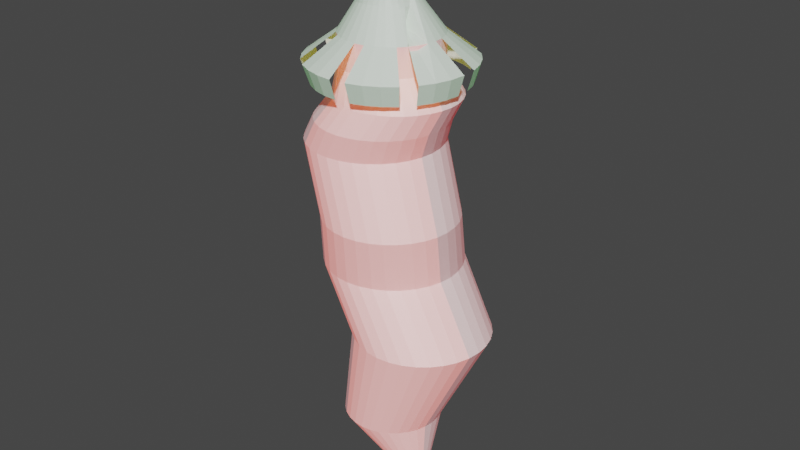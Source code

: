# Source: dragonpepper.blend  (saved by Blender 3.4.6; exported with 4.5.12 LTS)
import bpy
from mathutils import Matrix  # noqa: F401  (used for matrix-valued properties, if any)

bpy.ops.wm.read_factory_settings(use_empty=True)
scene = bpy.context.scene
scene.name = 'Scene'

# ---- collections
col_collection = bpy.data.collections.new('Collection'); scene.collection.children.link(col_collection)

# ---- materials (node trees are filled in below, after node groups)
mat_material_001 = bpy.data.materials.new('Material.001')
mat_material_001.use_transparent_shadow = False
mat_material_002 = bpy.data.materials.new('Material.002')
mat_material_002.use_transparent_shadow = False
mat_material_004 = bpy.data.materials.new('Material.004')
mat_material_004.use_transparent_shadow = False
mat_material_005 = bpy.data.materials.new('Material.005')
mat_material_005.use_transparent_shadow = False
mat_material_003 = bpy.data.materials.new('Material.003')
mat_material_003.use_transparent_shadow = False

# ---- material node trees
mat_material_001.use_nodes = True; mat_material_001.node_tree.nodes.clear()
_N = mat_material_001.node_tree.nodes; _L = mat_material_001.node_tree.links
n0 = _N.new('ShaderNodeBsdfPrincipled'); n0.name = 'Principled BSDF'; n0.location = (10, 300)
n0.distribution = 'GGX'
n0.subsurface_method = 'RANDOM_WALK_SKIN'
n0.inputs[3].default_value = 1.45
n0.inputs[27].default_value = (0.2079, 0.0, 0.001286, 1.0)
n0.inputs[28].default_value = 1.0
n1 = _N.new('ShaderNodeOutputMaterial'); n1.name = 'Material Output'; n1.location = (300, 300)
_L.new(n0.outputs[0], n1.inputs[0])
n1.is_active_output = True
mat_material_002.use_nodes = True; mat_material_002.node_tree.nodes.clear()
_N = mat_material_002.node_tree.nodes; _L = mat_material_002.node_tree.links
n0 = _N.new('ShaderNodeBsdfPrincipled'); n0.name = 'Principled BSDF'; n0.location = (10, 300)
n0.distribution = 'GGX'
n0.subsurface_method = 'RANDOM_WALK_SKIN'
n0.inputs[3].default_value = 1.45
n0.inputs[27].default_value = (0.1788, 0.003326, 0.003824, 1.0)
n0.inputs[28].default_value = 1.0
n1 = _N.new('ShaderNodeOutputMaterial'); n1.name = 'Material Output'; n1.location = (300, 300)
_L.new(n0.outputs[0], n1.inputs[0])
n1.is_active_output = True
mat_material_004.use_nodes = True; mat_material_004.node_tree.nodes.clear()
_N = mat_material_004.node_tree.nodes; _L = mat_material_004.node_tree.links
n0 = _N.new('ShaderNodeBsdfPrincipled'); n0.name = 'Principled BSDF'; n0.location = (10, 300)
n0.distribution = 'GGX'
n0.subsurface_method = 'RANDOM_WALK_SKIN'
n0.inputs[3].default_value = 1.45
n0.inputs[27].default_value = (0.2703, 0.01569, 0.0, 1.0)
n0.inputs[28].default_value = 1.0
n1 = _N.new('ShaderNodeOutputMaterial'); n1.name = 'Material Output'; n1.location = (300, 300)
_L.new(n0.outputs[0], n1.inputs[0])
n1.is_active_output = True
mat_material_005.use_nodes = True; mat_material_005.node_tree.nodes.clear()
_N = mat_material_005.node_tree.nodes; _L = mat_material_005.node_tree.links
n0 = _N.new('ShaderNodeBsdfPrincipled'); n0.name = 'Principled BSDF'; n0.location = (10, 300)
n0.distribution = 'GGX'
n0.subsurface_method = 'RANDOM_WALK_SKIN'
n0.inputs[3].default_value = 1.45
n0.inputs[27].default_value = (0.5814, 0.03286, 0.01144, 1.0)
n0.inputs[28].default_value = 1.0
n1 = _N.new('ShaderNodeOutputMaterial'); n1.name = 'Material Output'; n1.location = (300, 300)
_L.new(n0.outputs[0], n1.inputs[0])
n1.is_active_output = True
mat_material_003.use_nodes = True; mat_material_003.node_tree.nodes.clear()
_N = mat_material_003.node_tree.nodes; _L = mat_material_003.node_tree.links
n0 = _N.new('ShaderNodeBsdfPrincipled'); n0.name = 'Principled BSDF'; n0.location = (10, 300)
n0.distribution = 'GGX'
n0.subsurface_method = 'RANDOM_WALK_SKIN'
n0.inputs[3].default_value = 1.45
n0.inputs[27].default_value = (0.0, 0.09082, 0.001099, 1.0)
n0.inputs[28].default_value = 1.0
n1 = _N.new('ShaderNodeOutputMaterial'); n1.name = 'Material Output'; n1.location = (300, 300)
_L.new(n0.outputs[0], n1.inputs[0])
n1.is_active_output = True

# ---- world
world_world = bpy.data.worlds.new('World'); scene.world = world_world
world_world.use_nodes = True; world_world.node_tree.nodes.clear()
_N = world_world.node_tree.nodes; _L = world_world.node_tree.links
n0 = _N.new('ShaderNodeOutputWorld'); n0.name = 'World Output'; n0.location = (300, 300)
n1 = _N.new('ShaderNodeBackground'); n1.name = 'Background'; n1.location = (10, 300)
n1.inputs[0].default_value = (0.05088, 0.05088, 0.05088, 1.0)
_L.new(n1.outputs[0], n0.inputs[0])
n0.is_active_output = True
world_world.color = (0.05088, 0.05088, 0.05088)
world_world.use_sun_shadow = False
world_world.sun_shadow_jitter_overblur = 0.0

# ---- meshes
me_cylinder = bpy.data.meshes.new('Cylinder')
me_cylinder.from_pydata([(1.572e-09, 0.2594, -0.8658), (0.004469, 0.2404, 1.196), (0.05062, 0.2545, -0.8658), (0.05355, 0.2356, 1.196), (0.09929, 0.2397, -0.8658), (0.1007, 0.2213, 1.196), (0.1441, 0.2157, -0.8658), (0.1442, 0.198, 1.196), (0.1835, 0.1835, -0.8658), (0.1824, 0.1667, 1.196), (0.2157, 0.1441, -0.8658), (0.2137, 0.1286, 1.196), (0.2397, 0.09929, -0.8658), (0.2369, 0.08511, 1.196), (0.2545, 0.05062, -0.8658), (0.2512, 0.03791, 1.196), (0.2594, 3.983e-09, -0.8658), (0.2561, -0.01117, 1.196), (0.2545, -0.05062, -0.8658), (0.2512, -0.06025, 1.196), (0.2397, -0.09929, -0.8658), (0.2369, -0.1075, 1.196), (0.2157, -0.1441, -0.8658), (0.2137, -0.1509, 1.196), (0.1835, -0.1835, -0.8658), (0.1824, -0.1891, 1.196), (0.1441, -0.2157, -0.8658), (0.1442, -0.2204, 1.196), (0.09929, -0.2397, -0.8658), (0.1007, -0.2436, 1.196), (0.05062, -0.2545, -0.8658), (0.05355, -0.2579, 1.196), (1.572e-09, -0.2594, -0.8658), (0.004469, -0.2628, 1.196), (-0.05062, -0.2545, -0.8658), (-0.04461, -0.2579, 1.196), (-0.09929, -0.2397, -0.8658), (-0.09181, -0.2436, 1.196), (-0.1441, -0.2157, -0.8658), (-0.1353, -0.2204, 1.196), (-0.1835, -0.1835, -0.8658), (-0.1734, -0.1891, 1.196), (-0.2157, -0.1441, -0.8658), (-0.2047, -0.1509, 1.196), (-0.2397, -0.09929, -0.8658), (-0.228, -0.1075, 1.196), (-0.2545, -0.05062, -0.8658), (-0.2423, -0.06025, 1.196), (-0.2594, 3.983e-09, -0.8658), (-0.2471, -0.01117, 1.196), (-0.2545, 0.05062, -0.8658), (-0.2423, 0.03791, 1.196), (-0.2397, 0.09929, -0.8658), (-0.228, 0.08511, 1.196), (-0.2157, 0.1441, -0.8658), (-0.2047, 0.1286, 1.196), (-0.1835, 0.1835, -0.8658), (-0.1734, 0.1667, 1.196), (-0.1441, 0.2157, -0.8658), (-0.1353, 0.198, 1.196), (-0.09929, 0.2397, -0.8658), (-0.09181, 0.2213, 1.196), (-0.05062, 0.2545, -0.8658), (-0.04461, 0.2356, 1.196), (0.209, -0.01891, -1.319), (-0.1094, 0.3446, 0.653), (-0.04215, 0.338, 0.653), (0.0225, 0.3184, 0.653), (0.08207, 0.2865, 0.653), (0.1343, 0.2437, 0.653), (0.1772, 0.1915, 0.653), (0.209, 0.1319, 0.653), (0.2286, 0.06723, 0.653), (0.2352, 2.92e-09, 0.653), (0.2286, -0.06723, 0.653), (0.209, -0.1319, 0.653), (0.1772, -0.1915, 0.653), (0.1343, -0.2437, 0.653), (0.08207, -0.2865, 0.653), (0.0225, -0.3184, 0.653), (-0.04215, -0.338, 0.653), (-0.1094, -0.3446, 0.653), (-0.1766, -0.338, 0.653), (-0.2412, -0.3184, 0.653), (-0.3008, -0.2865, 0.653), (-0.353, -0.2437, 0.653), (-0.3959, -0.1915, 0.653), (-0.4277, -0.1319, 0.653), (-0.4474, -0.06723, 0.653), (-0.454, 2.92e-09, 0.653), (-0.4474, 0.06723, 0.653), (-0.4277, 0.1319, 0.653), (-0.3959, 0.1915, 0.653), (-0.353, 0.2437, 0.653), (-0.3008, 0.2865, 0.653), (-0.2412, 0.3184, 0.653), (-0.1766, 0.338, 0.653), (0.04741, 0.2923, 0.9135), (0.1079, 0.2863, 0.9135), (0.166, 0.2687, 0.9135), (0.2195, 0.2401, 0.9135), (0.2665, 0.2015, 0.9135), (0.305, 0.1546, 0.9135), (0.3337, 0.101, 0.9135), (0.3513, 0.0429, 0.9135), (0.3573, -0.01755, 0.9135), (0.3513, -0.078, 0.9135), (0.3337, -0.1361, 0.9135), (0.305, -0.1897, 0.9135), (0.2665, -0.2366, 0.9135), (0.2195, -0.2752, 0.9135), (0.166, -0.3038, 0.9135), (0.1079, -0.3214, 0.9135), (0.04741, -0.3274, 0.9135), (-0.01304, -0.3214, 0.9135), (-0.07116, -0.3038, 0.9135), (-0.1247, -0.2752, 0.9135), (-0.1717, -0.2366, 0.9135), (-0.2102, -0.1897, 0.9135), (-0.2389, -0.1361, 0.9135), (-0.2565, -0.078, 0.9135), (-0.2624, -0.01755, 0.9135), (-0.2565, 0.0429, 0.9135), (-0.2389, 0.101, 0.9135), (-0.2102, 0.1546, 0.9135), (-0.1717, 0.2015, 0.9135), (-0.1247, 0.2401, 0.9135), (-0.07116, 0.2687, 0.9135), (-0.01304, 0.2863, 0.9135), (0.03985, 0.3919, 0.009353), (0.1066, 0.3717, 0.009353), (0.1681, 0.3388, 0.009353), (0.2219, 0.2946, 0.009353), (0.2662, 0.2407, 0.009353), (0.299, 0.1792, 0.009353), (0.3193, 0.1125, 0.009353), (0.3261, 0.04307, 0.009353), (0.3193, -0.02631, 0.009353), (0.299, -0.09303, 0.009353), (0.2662, -0.1545, 0.009353), (0.2219, -0.2084, 0.009353), (0.1681, -0.2526, 0.009353), (0.1066, -0.2855, 0.009353), (0.03985, -0.3057, 0.009353), (-0.02954, -0.3126, 0.009353), (-0.09892, -0.3057, 0.009353), (-0.1656, -0.2855, 0.009353), (-0.2271, -0.2526, 0.009353), (-0.281, -0.2084, 0.009353), (-0.3253, -0.1545, 0.009353), (-0.3581, -0.09303, 0.009353), (-0.3784, -0.02631, 0.009353), (-0.3852, 0.04307, 0.009353), (-0.3784, 0.1125, 0.009353), (-0.3581, 0.1792, 0.009353), (-0.3253, 0.2407, 0.009353), (-0.281, 0.2946, 0.009353), (-0.2271, 0.3388, 0.009353), (-0.1656, 0.3717, 0.009353), (-0.09892, 0.3919, 0.009353), (-0.02954, 0.3987, 0.009353), (0.0348, 0.2856, 0.7896), (0.09639, 0.2669, 0.7896), (0.1532, 0.2366, 0.7896), (0.2029, 0.1958, 0.7896), (0.2437, 0.146, 0.7896), (0.2741, 0.08925, 0.7896), (0.2928, 0.02766, 0.7896), (0.2991, -0.03639, 0.7896), (0.2928, -0.1004, 0.7896), (0.2741, -0.162, 0.7896), (0.2437, -0.2188, 0.7896), (0.2029, -0.2686, 0.7896), (0.1532, -0.3094, 0.7896), (0.09639, -0.3397, 0.7896), (0.0348, -0.3584, 0.7896), (-0.02925, -0.3647, 0.7896), (-0.09331, -0.3584, 0.7896), (-0.1549, -0.3397, 0.7896), (-0.2117, -0.3094, 0.7896), (-0.2614, -0.2686, 0.7896), (-0.3022, -0.2188, 0.7896), (-0.3326, -0.162, 0.7896), (-0.3513, -0.1004, 0.7896), (-0.3576, -0.03639, 0.7896), (-0.3513, 0.02766, 0.7896), (-0.3326, 0.08925, 0.7896), (-0.3022, 0.146, 0.7896), (-0.2614, 0.1958, 0.7896), (-0.2117, 0.2366, 0.7896), (-0.1549, 0.2669, 0.7896), (-0.09331, 0.2856, 0.7896), (-0.02925, 0.2919, 0.7896), (0.004469, 0.2404, 1.052), (0.05355, 0.2356, 1.052), (0.1007, 0.2213, 1.052), (0.1442, 0.198, 1.052), (0.1824, 0.1667, 1.052), (0.2137, 0.1286, 1.052), (0.2369, 0.08511, 1.052), (0.2512, 0.03791, 1.052), (0.2561, -0.01117, 1.052), (0.2512, -0.06025, 1.052), (0.2369, -0.1075, 1.052), (0.2137, -0.1509, 1.052), (0.1824, -0.1891, 1.052), (0.1442, -0.2204, 1.052), (0.1007, -0.2436, 1.052), (0.05355, -0.2579, 1.052), (0.004469, -0.2628, 1.052), (-0.04461, -0.2579, 1.052), (-0.09181, -0.2436, 1.052), (-0.1353, -0.2204, 1.052), (-0.1734, -0.1891, 1.052), (-0.2047, -0.1509, 1.052), (-0.228, -0.1075, 1.052), (-0.2423, -0.06025, 1.052), (-0.2471, -0.01117, 1.052), (-0.2423, 0.03791, 1.052), (-0.228, 0.08511, 1.052), (-0.2047, 0.1286, 1.052), (-0.1734, 0.1667, 1.052), (-0.1353, 0.198, 1.052), (-0.09181, 0.2213, 1.052), (-0.04461, 0.2356, 1.052), (0.2578, 0.3454, -0.312), (0.3239, 0.3254, -0.312), (0.3848, 0.2928, -0.312), (0.4381, 0.249, -0.312), (0.4819, 0.1957, -0.312), (0.5145, 0.1348, -0.312), (0.5345, 0.0687, -0.312), (0.5413, -2.93e-09, -0.312), (0.5345, -0.0687, -0.312), (0.5145, -0.1348, -0.312), (0.4819, -0.1957, -0.312), (0.4381, -0.249, -0.312), (0.3848, -0.2928, -0.312), (0.3239, -0.3254, -0.312), (0.2578, -0.3454, -0.312), (0.1891, -0.3522, -0.312), (0.1204, -0.3454, -0.312), (0.05434, -0.3254, -0.312), (-0.006549, -0.2928, -0.312), (-0.05992, -0.249, -0.312), (-0.1037, -0.1957, -0.312), (-0.1363, -0.1348, -0.312), (-0.1563, -0.0687, -0.312), (-0.1631, -2.93e-09, -0.312), (-0.1563, 0.0687, -0.312), (-0.1363, 0.1348, -0.312), (-0.1037, 0.1957, -0.312), (-0.05992, 0.249, -0.312), (-0.006549, 0.2928, -0.312), (0.05434, 0.3254, -0.312), (0.1204, 0.3454, -0.312), (0.1891, 0.3522, -0.312), (0.02515, 0.2974, 0.3033), (0.09207, 0.2908, 0.3033), (0.1564, 0.2713, 0.3033), (0.2157, 0.2396, 0.3033), (0.2677, 0.197, 0.3033), (0.3104, 0.145, 0.3033), (0.3421, 0.08567, 0.3033), (0.3616, 0.02132, 0.3033), (0.3682, -0.04559, 0.3033), (0.3616, -0.1125, 0.3033), (0.3421, -0.1769, 0.3033), (0.3104, -0.2362, 0.3033), (0.2677, -0.2881, 0.3033), (0.2157, -0.3308, 0.3033), (0.1564, -0.3625, 0.3033), (0.09207, -0.382, 0.3033), (0.02515, -0.3886, 0.3033), (-0.04177, -0.382, 0.3033), (-0.1061, -0.3625, 0.3033), (-0.1654, -0.3308, 0.3033), (-0.2174, -0.2881, 0.3033), (-0.2601, -0.2362, 0.3033), (-0.2918, -0.1769, 0.3033), (-0.3113, -0.1125, 0.3033), (-0.3179, -0.04559, 0.3033), (-0.3113, 0.02132, 0.3033), (-0.2918, 0.08567, 0.3033), (-0.2601, 0.145, 0.3033), (-0.2174, 0.197, 0.3033), (-0.1654, 0.2396, 0.3033), (-0.1061, 0.2713, 0.3033), (-0.04177, 0.2908, 0.3033)], [], [(193, 1, 3, 194), (194, 3, 5, 195), (195, 5, 7, 196), (196, 7, 9, 197), (197, 9, 11, 198), (198, 11, 13, 199), (199, 13, 15, 200), (200, 15, 17, 201), (201, 17, 19, 202), (202, 19, 21, 203), (203, 21, 23, 204), (204, 23, 25, 205), (205, 25, 27, 206), (206, 27, 29, 207), (207, 29, 31, 208), (208, 31, 33, 209), (209, 33, 35, 210), (210, 35, 37, 211), (211, 37, 39, 212), (212, 39, 41, 213), (213, 41, 43, 214), (214, 43, 45, 215), (215, 45, 47, 216), (216, 47, 49, 217), (217, 49, 51, 218), (218, 51, 53, 219), (219, 53, 55, 220), (220, 55, 57, 221), (221, 57, 59, 222), (222, 59, 61, 223), (0, 2, 64), (223, 61, 63, 224), (224, 63, 1, 193), (2, 4, 64), (4, 6, 64), (6, 8, 64), (8, 10, 64), (10, 12, 64), (12, 14, 64), (14, 16, 64), (16, 18, 64), (18, 20, 64), (20, 22, 64), (22, 24, 64), (24, 26, 64), (26, 28, 64), (28, 30, 64), (30, 32, 64), (32, 34, 64), (34, 36, 64), (36, 38, 64), (38, 40, 64), (40, 42, 64), (42, 44, 64), (44, 46, 64), (46, 48, 64), (48, 50, 64), (50, 52, 64), (52, 54, 64), (54, 56, 64), (56, 58, 64), (58, 60, 64), (60, 62, 64), (62, 0, 64), (288, 96, 65, 257), (287, 95, 96, 288), (286, 94, 95, 287), (285, 93, 94, 286), (284, 92, 93, 285), (283, 91, 92, 284), (282, 90, 91, 283), (281, 89, 90, 282), (280, 88, 89, 281), (279, 87, 88, 280), (278, 86, 87, 279), (277, 85, 86, 278), (276, 84, 85, 277), (275, 83, 84, 276), (274, 82, 83, 275), (273, 81, 82, 274), (272, 80, 81, 273), (271, 79, 80, 272), (270, 78, 79, 271), (269, 77, 78, 270), (268, 76, 77, 269), (267, 75, 76, 268), (266, 74, 75, 267), (265, 73, 74, 266), (264, 72, 73, 265), (263, 71, 72, 264), (262, 70, 71, 263), (261, 69, 70, 262), (260, 68, 69, 261), (259, 67, 68, 260), (258, 66, 67, 259), (257, 65, 66, 258), (191, 128, 97, 192), (190, 127, 128, 191), (189, 126, 127, 190), (188, 125, 126, 189), (187, 124, 125, 188), (186, 123, 124, 187), (185, 122, 123, 186), (184, 121, 122, 185), (183, 120, 121, 184), (182, 119, 120, 183), (181, 118, 119, 182), (180, 117, 118, 181), (179, 116, 117, 180), (178, 115, 116, 179), (177, 114, 115, 178), (176, 113, 114, 177), (175, 112, 113, 176), (174, 111, 112, 175), (173, 110, 111, 174), (172, 109, 110, 173), (171, 108, 109, 172), (170, 107, 108, 171), (169, 106, 107, 170), (168, 105, 106, 169), (167, 104, 105, 168), (166, 103, 104, 167), (165, 102, 103, 166), (164, 101, 102, 165), (163, 100, 101, 164), (162, 99, 100, 163), (161, 98, 99, 162), (192, 97, 98, 161), (256, 160, 129, 225), (225, 129, 130, 226), (226, 130, 131, 227), (227, 131, 132, 228), (228, 132, 133, 229), (229, 133, 134, 230), (230, 134, 135, 231), (231, 135, 136, 232), (232, 136, 137, 233), (233, 137, 138, 234), (234, 138, 139, 235), (235, 139, 140, 236), (236, 140, 141, 237), (237, 141, 142, 238), (238, 142, 143, 239), (239, 143, 144, 240), (240, 144, 145, 241), (241, 145, 146, 242), (242, 146, 147, 243), (243, 147, 148, 244), (244, 148, 149, 245), (245, 149, 150, 246), (246, 150, 151, 247), (247, 151, 152, 248), (248, 152, 153, 249), (249, 153, 154, 250), (250, 154, 155, 251), (251, 155, 156, 252), (252, 156, 157, 253), (253, 157, 158, 254), (254, 158, 159, 255), (255, 159, 160, 256), (65, 192, 161, 66), (66, 161, 162, 67), (67, 162, 163, 68), (68, 163, 164, 69), (69, 164, 165, 70), (70, 165, 166, 71), (71, 166, 167, 72), (72, 167, 168, 73), (73, 168, 169, 74), (74, 169, 170, 75), (75, 170, 171, 76), (76, 171, 172, 77), (77, 172, 173, 78), (78, 173, 174, 79), (79, 174, 175, 80), (80, 175, 176, 81), (81, 176, 177, 82), (82, 177, 178, 83), (83, 178, 179, 84), (84, 179, 180, 85), (85, 180, 181, 86), (86, 181, 182, 87), (87, 182, 183, 88), (88, 183, 184, 89), (89, 184, 185, 90), (90, 185, 186, 91), (91, 186, 187, 92), (92, 187, 188, 93), (93, 188, 189, 94), (94, 189, 190, 95), (95, 190, 191, 96), (96, 191, 192, 65), (128, 224, 193, 97), (127, 223, 224, 128), (126, 222, 223, 127), (125, 221, 222, 126), (124, 220, 221, 125), (123, 219, 220, 124), (122, 218, 219, 123), (121, 217, 218, 122), (120, 216, 217, 121), (119, 215, 216, 120), (118, 214, 215, 119), (117, 213, 214, 118), (116, 212, 213, 117), (115, 211, 212, 116), (114, 210, 211, 115), (113, 209, 210, 114), (112, 208, 209, 113), (111, 207, 208, 112), (110, 206, 207, 111), (109, 205, 206, 110), (108, 204, 205, 109), (107, 203, 204, 108), (106, 202, 203, 107), (105, 201, 202, 106), (104, 200, 201, 105), (103, 199, 200, 104), (102, 198, 199, 103), (101, 197, 198, 102), (100, 196, 197, 101), (99, 195, 196, 100), (98, 194, 195, 99), (97, 193, 194, 98), (62, 255, 256, 0), (60, 254, 255, 62), (58, 253, 254, 60), (56, 252, 253, 58), (54, 251, 252, 56), (52, 250, 251, 54), (50, 249, 250, 52), (48, 248, 249, 50), (46, 247, 248, 48), (44, 246, 247, 46), (42, 245, 246, 44), (40, 244, 245, 42), (38, 243, 244, 40), (36, 242, 243, 38), (34, 241, 242, 36), (32, 240, 241, 34), (30, 239, 240, 32), (28, 238, 239, 30), (26, 237, 238, 28), (24, 236, 237, 26), (22, 235, 236, 24), (20, 234, 235, 22), (18, 233, 234, 20), (16, 232, 233, 18), (14, 231, 232, 16), (12, 230, 231, 14), (10, 229, 230, 12), (8, 228, 229, 10), (6, 227, 228, 8), (4, 226, 227, 6), (2, 225, 226, 4), (0, 256, 225, 2), (160, 257, 258, 129), (129, 258, 259, 130), (130, 259, 260, 131), (131, 260, 261, 132), (132, 261, 262, 133), (133, 262, 263, 134), (134, 263, 264, 135), (135, 264, 265, 136), (136, 265, 266, 137), (137, 266, 267, 138), (138, 267, 268, 139), (139, 268, 269, 140), (140, 269, 270, 141), (141, 270, 271, 142), (142, 271, 272, 143), (143, 272, 273, 144), (144, 273, 274, 145), (145, 274, 275, 146), (146, 275, 276, 147), (147, 276, 277, 148), (148, 277, 278, 149), (149, 278, 279, 150), (150, 279, 280, 151), (151, 280, 281, 152), (152, 281, 282, 153), (153, 282, 283, 154), (154, 283, 284, 155), (155, 284, 285, 156), (156, 285, 286, 157), (157, 286, 287, 158), (158, 287, 288, 159), (159, 288, 257, 160)])
me_cylinder.polygons.foreach_set('material_index', [0, 0, 0, 0, 0, 0, 0, 0, 0, 3, 3, 3, 3, 3, 3, 3, 3, 3, 3, 1, 1, 1, 2, 2, 2, 2, 2, 2, 2, 2, 0, 2, 2, 0, 0, 0, 0, 0, 0, 0, 0, 3, 3, 3, 3, 3, 3, 3, 3, 3, 3, 1, 1, 1, 2, 2, 2, 2, 2, 2, 2, 2, 2, 2, 2, 2, 2, 2, 2, 2, 2, 2, 2, 2, 1, 1, 1, 3, 3, 3, 3, 3, 3, 3, 3, 3, 3, 0, 0, 0, 0, 0, 0, 0, 0, 0, 2, 2, 2, 2, 2, 2, 2, 2, 2, 2, 1, 1, 1, 3, 3, 3, 3, 3, 3, 3, 3, 3, 3, 0, 0, 0, 0, 0, 0, 0, 0, 0, 0, 0, 0, 0, 0, 0, 0, 0, 0, 3, 3, 3, 3, 3, 3, 3, 3, 3, 3, 1, 1, 1, 2, 2, 2, 2, 2, 2, 2, 2, 2, 2, 0, 0, 0, 0, 0, 0, 0, 0, 0, 3, 3, 3, 3, 3, 3, 3, 3, 3, 3, 1, 1, 1, 2, 2, 2, 2, 2, 2, 2, 2, 2, 2, 2, 2, 2, 2, 2, 2, 2, 2, 2, 2, 1, 1, 1, 3, 3, 3, 3, 3, 3, 3, 3, 3, 3, 0, 0, 0, 0, 0, 0, 0, 0, 0, 2, 2, 2, 2, 2, 2, 2, 2, 2, 2, 1, 1, 1, 3, 3, 3, 3, 3, 3, 3, 3, 3, 3, 0, 0, 0, 0, 0, 0, 0, 0, 0, 0, 0, 0, 0, 0, 0, 0, 0, 0, 3, 3, 3, 3, 3, 3, 3, 3, 3, 3, 1, 1, 1, 2, 2, 2, 2, 2, 2, 2, 2, 2, 2])
_uv = me_cylinder.uv_layers.new(name='UVMap')
_uv.uv.foreach_set('vector', [1.0, 0.9339, 1.0, 1.0, 0.9688, 1.0, 0.9688, 0.9339, 0.9688, 0.9339, 0.9688, 1.0, 0.9375, 1.0, 0.9375, 0.9339, 0.9375, 0.9339, 0.9375, 1.0, 0.9062, 1.0, 0.9062, 0.9339, 0.9062, 0.9339, 0.9062, 1.0, 0.875, 1.0, 0.875, 0.9339, 0.875, 0.9339, 0.875, 1.0, 0.8438, 1.0, 0.8438, 0.9339, 0.8438, 0.9339, 0.8438, 1.0, 0.8125, 1.0, 0.8125, 0.9339, 0.8125, 0.9339, 0.8125, 1.0, 0.7812, 1.0, 0.7812, 0.9339, 0.7812, 0.9339, 0.7812, 1.0, 0.75, 1.0, 0.75, 0.9339, 0.75, 0.9339, 0.75, 1.0, 0.7188, 1.0, 0.7188, 0.9339, 0.7188, 0.9339, 0.7188, 1.0, 0.6875, 1.0, 0.6875, 0.9339, 0.6875, 0.9339, 0.6875, 1.0, 0.6562, 1.0, 0.6562, 0.9339, 0.6562, 0.9339, 0.6562, 1.0, 0.625, 1.0, 0.625, 0.9339, 0.625, 0.9339, 0.625, 1.0, 0.5938, 1.0, 0.5938, 0.9339, 0.5938, 0.9339, 0.5938, 1.0, 0.5625, 1.0, 0.5625, 0.9339, 0.5625, 0.9339, 0.5625, 1.0, 0.5312, 1.0, 0.5312, 0.9339, 0.5312, 0.9339, 0.5312, 1.0, 0.5, 1.0, 0.5, 0.9339, 0.5, 0.9339, 0.5, 1.0, 0.4688, 1.0, 0.4688, 0.9339, 0.4688, 0.9339, 0.4688, 1.0, 0.4375, 1.0, 0.4375, 0.9339, 0.4375, 0.9339, 0.4375, 1.0, 0.4062, 1.0, 0.4062, 0.9339, 0.4062, 0.9339, 0.4062, 1.0, 0.375, 1.0, 0.375, 0.9339, 0.375, 0.9339, 0.375, 1.0, 0.3438, 1.0, 0.3438, 0.9339, 0.3438, 0.9339, 0.3438, 1.0, 0.3125, 1.0, 0.3125, 0.9339, 0.3125, 0.9339, 0.3125, 1.0, 0.2812, 1.0, 0.2812, 0.9339, 0.2812, 0.9339, 0.2812, 1.0, 0.25, 1.0, 0.25, 0.9339, 0.25, 0.9339, 0.25, 1.0, 0.2188, 1.0, 0.2188, 0.9339, 0.2188, 0.9339, 0.2188, 1.0, 0.1875, 1.0, 0.1875, 0.9339, 0.1875, 0.9339, 0.1875, 1.0, 0.1562, 1.0, 0.1562, 0.9339, 0.1562, 0.9339, 0.1562, 1.0, 0.125, 1.0, 0.125, 0.9339, 0.125, 0.9339, 0.125, 1.0, 0.09375, 1.0, 0.09375, 0.9339, 0.09375, 0.9339, 0.09375, 1.0, 0.0625, 1.0, 0.0625, 0.9339, 0.75, 0.49, 0.7968, 0.4854, 0.75, 0.25, 0.0625, 0.9339, 0.0625, 1.0, 0.03125, 1.0, 0.03125, 0.9339, 0.03125, 0.9339, 0.03125, 1.0, 0.0, 1.0, 0.0, 0.9339, 0.7968, 0.4854, 0.8418, 0.4717, 0.75, 0.25, 0.8418, 0.4717, 0.8833, 0.4496, 0.75, 0.25, 0.8833, 0.4496, 0.9197, 0.4197, 0.75, 0.25, 0.9197, 0.4197, 0.9496, 0.3833, 0.75, 0.25, 0.9496, 0.3833, 0.9717, 0.3418, 0.75, 0.25, 0.9717, 0.3418, 0.9854, 0.2968, 0.75, 0.25, 0.9854, 0.2968, 0.99, 0.25, 0.75, 0.25, 0.99, 0.25, 0.9854, 0.2032, 0.75, 0.25, 0.9854, 0.2032, 0.9717, 0.1582, 0.75, 0.25, 0.9717, 0.1582, 0.9496, 0.1167, 0.75, 0.25, 0.9496, 0.1167, 0.9197, 0.08029, 0.75, 0.25, 0.9197, 0.08029, 0.8833, 0.05045, 0.75, 0.25, 0.8833, 0.05045, 0.8418, 0.02827, 0.75, 0.25, 0.8418, 0.02827, 0.7968, 0.01461, 0.75, 0.25, 0.7968, 0.01461, 0.75, 0.01, 0.75, 0.25, 0.75, 0.01, 0.7032, 0.01461, 0.75, 0.25, 0.7032, 0.01461, 0.6582, 0.02827, 0.75, 0.25, 0.6582, 0.02827, 0.6167, 0.05045, 0.75, 0.25, 0.6167, 0.05045, 0.5803, 0.08029, 0.75, 0.25, 0.5803, 0.08029, 0.5504, 0.1167, 0.75, 0.25, 0.5504, 0.1167, 0.5283, 0.1582, 0.75, 0.25, 0.5283, 0.1582, 0.5146, 0.2032, 0.75, 0.25, 0.5146, 0.2032, 0.51, 0.25, 0.75, 0.25, 0.51, 0.25, 0.5146, 0.2968, 0.75, 0.25, 0.5146, 0.2968, 0.5283, 0.3418, 0.75, 0.25, 0.5283, 0.3418, 0.5504, 0.3833, 0.75, 0.25, 0.5504, 0.3833, 0.5803, 0.4197, 0.75, 0.25, 0.5803, 0.4197, 0.6167, 0.4496, 0.75, 0.25, 0.6167, 0.4496, 0.6582, 0.4717, 0.75, 0.25, 0.6582, 0.4717, 0.7032, 0.4854, 0.75, 0.25, 0.7032, 0.4854, 0.75, 0.49, 0.75, 0.25, 0.03125, 0.6766, 0.03125, 0.7355, 0.0, 0.7355, 0.0, 0.6766, 0.0625, 0.6766, 0.0625, 0.7355, 0.03125, 0.7355, 0.03125, 0.6766, 0.09375, 0.6766, 0.09375, 0.7355, 0.0625, 0.7355, 0.0625, 0.6766, 0.125, 0.6766, 0.125, 0.7355, 0.09375, 0.7355, 0.09375, 0.6766, 0.1562, 0.6766, 0.1562, 0.7355, 0.125, 0.7355, 0.125, 0.6766, 0.1875, 0.6766, 0.1875, 0.7355, 0.1562, 0.7355, 0.1562, 0.6766, 0.2188, 0.6766, 0.2188, 0.7355, 0.1875, 0.7355, 0.1875, 0.6766, 0.25, 0.6766, 0.25, 0.7355, 0.2188, 0.7355, 0.2188, 0.6766, 0.2812, 0.6766, 0.2812, 0.7355, 0.25, 0.7355, 0.25, 0.6766, 0.3125, 0.6766, 0.3125, 0.7355, 0.2812, 0.7355, 0.2812, 0.6766, 0.3438, 0.6766, 0.3438, 0.7355, 0.3125, 0.7355, 0.3125, 0.6766, 0.375, 0.6766, 0.375, 0.7355, 0.3438, 0.7355, 0.3438, 0.6766, 0.4062, 0.6766, 0.4063, 0.7355, 0.375, 0.7355, 0.375, 0.6766, 0.4375, 0.6766, 0.4375, 0.7355, 0.4063, 0.7355, 0.4062, 0.6766, 0.4688, 0.6766, 0.4688, 0.7355, 0.4375, 0.7355, 0.4375, 0.6766, 0.5, 0.6766, 0.5, 0.7355, 0.4688, 0.7355, 0.4688, 0.6766, 0.5312, 0.6766, 0.5312, 0.7355, 0.5, 0.7355, 0.5, 0.6766, 0.5625, 0.6766, 0.5625, 0.7355, 0.5312, 0.7355, 0.5312, 0.6766, 0.5938, 0.6766, 0.5938, 0.7355, 0.5625, 0.7355, 0.5625, 0.6766, 0.625, 0.6766, 0.625, 0.7355, 0.5938, 0.7355, 0.5938, 0.6766, 0.6562, 0.6766, 0.6562, 0.7355, 0.625, 0.7355, 0.625, 0.6766, 0.6875, 0.6766, 0.6875, 0.7355, 0.6562, 0.7355, 0.6562, 0.6766, 0.7188, 0.6766, 0.7188, 0.7355, 0.6875, 0.7355, 0.6875, 0.6766, 0.75, 0.6766, 0.75, 0.7355, 0.7188, 0.7355, 0.7188, 0.6766, 0.7812, 0.6766, 0.7812, 0.7355, 0.75, 0.7355, 0.75, 0.6766, 0.8125, 0.6766, 0.8125, 0.7355, 0.7812, 0.7355, 0.7812, 0.6766, 0.8438, 0.6766, 0.8438, 0.7355, 0.8125, 0.7355, 0.8125, 0.6766, 0.875, 0.6766, 0.875, 0.7355, 0.8438, 0.7355, 0.8438, 0.6766, 0.9062, 0.6766, 0.9063, 0.7355, 0.875, 0.7355, 0.875, 0.6766, 0.9375, 0.6766, 0.9375, 0.7355, 0.9063, 0.7355, 0.9062, 0.6766, 0.9688, 0.6766, 0.9688, 0.7355, 0.9375, 0.7355, 0.9375, 0.6766, 1.0, 0.6766, 1.0, 0.7355, 0.9688, 0.7355, 0.9688, 0.6766, 0.03125, 0.8016, 0.03125, 0.8678, 0.0, 0.8678, 0.0, 0.8016, 0.0625, 0.8016, 0.0625, 0.8678, 0.03125, 0.8678, 0.03125, 0.8016, 0.09375, 0.8016, 0.09375, 0.8678, 0.0625, 0.8678, 0.0625, 0.8016, 0.125, 0.8016, 0.125, 0.8678, 0.09375, 0.8678, 0.09375, 0.8016, 0.1562, 0.8016, 0.1562, 0.8678, 0.125, 0.8678, 0.125, 0.8016, 0.1875, 0.8016, 0.1875, 0.8678, 0.1562, 0.8678, 0.1562, 0.8016, 0.2188, 0.8016, 0.2188, 0.8678, 0.1875, 0.8678, 0.1875, 0.8016, 0.25, 0.8016, 0.25, 0.8678, 0.2188, 0.8678, 0.2188, 0.8016, 0.2812, 0.8016, 0.2812, 0.8678, 0.25, 0.8678, 0.25, 0.8016, 0.3125, 0.8016, 0.3125, 0.8678, 0.2812, 0.8678, 0.2812, 0.8016, 0.3438, 0.8016, 0.3438, 0.8678, 0.3125, 0.8678, 0.3125, 0.8016, 0.375, 0.8016, 0.375, 0.8678, 0.3438, 0.8678, 0.3438, 0.8016, 0.4062, 0.8016, 0.4062, 0.8678, 0.375, 0.8678, 0.375, 0.8016, 0.4375, 0.8016, 0.4375, 0.8678, 0.4062, 0.8678, 0.4062, 0.8016, 0.4688, 0.8016, 0.4688, 0.8678, 0.4375, 0.8678, 0.4375, 0.8016, 0.5, 0.8016, 0.5, 0.8678, 0.4688, 0.8678, 0.4688, 0.8016, 0.5312, 0.8016, 0.5312, 0.8678, 0.5, 0.8678, 0.5, 0.8016, 0.5625, 0.8016, 0.5625, 0.8678, 0.5312, 0.8678, 0.5312, 0.8016, 0.5938, 0.8016, 0.5938, 0.8678, 0.5625, 0.8678, 0.5625, 0.8016, 0.625, 0.8016, 0.625, 0.8678, 0.5938, 0.8678, 0.5938, 0.8016, 0.6562, 0.8016, 0.6562, 0.8678, 0.625, 0.8678, 0.625, 0.8016, 0.6875, 0.8016, 0.6875, 0.8678, 0.6562, 0.8678, 0.6562, 0.8016, 0.7188, 0.8016, 0.7188, 0.8678, 0.6875, 0.8678, 0.6875, 0.8016, 0.75, 0.8016, 0.75, 0.8678, 0.7188, 0.8678, 0.7188, 0.8016, 0.7812, 0.8016, 0.7812, 0.8678, 0.75, 0.8678, 0.75, 0.8016, 0.8125, 0.8016, 0.8125, 0.8678, 0.7812, 0.8678, 0.7812, 0.8016, 0.8438, 0.8016, 0.8438, 0.8678, 0.8125, 0.8678, 0.8125, 0.8016, 0.875, 0.8016, 0.875, 0.8678, 0.8438, 0.8678, 0.8438, 0.8016, 0.9062, 0.8016, 0.9062, 0.8678, 0.875, 0.8678, 0.875, 0.8016, 0.9375, 0.8016, 0.9375, 0.8678, 0.9062, 0.8678, 0.9062, 0.8016, 0.9688, 0.8016, 0.9688, 0.8678, 0.9375, 0.8678, 0.9375, 0.8016, 1.0, 0.8016, 1.0, 0.8678, 0.9688, 0.8678, 0.9688, 0.8016, 1.0, 0.5589, 1.0, 0.6178, 0.9688, 0.6178, 0.9688, 0.5589, 0.9688, 0.5589, 0.9688, 0.6178, 0.9375, 0.6178, 0.9375, 0.5589, 0.9375, 0.5589, 0.9375, 0.6178, 0.9062, 0.6178, 0.9062, 0.5589, 0.9062, 0.5589, 0.9062, 0.6178, 0.875, 0.6178, 0.875, 0.5589, 0.875, 0.5589, 0.875, 0.6178, 0.8438, 0.6178, 0.8438, 0.5589, 0.8438, 0.5589, 0.8438, 0.6178, 0.8125, 0.6178, 0.8125, 0.5589, 0.8125, 0.5589, 0.8125, 0.6178, 0.7812, 0.6178, 0.7812, 0.5589, 0.7812, 0.5589, 0.7812, 0.6178, 0.75, 0.6178, 0.75, 0.5589, 0.75, 0.5589, 0.75, 0.6178, 0.7188, 0.6178, 0.7188, 0.5589, 0.7188, 0.5589, 0.7188, 0.6178, 0.6875, 0.6178, 0.6875, 0.5589, 0.6875, 0.5589, 0.6875, 0.6178, 0.6562, 0.6178, 0.6562, 0.5589, 0.6562, 0.5589, 0.6562, 0.6178, 0.625, 0.6178, 0.625, 0.5589, 0.625, 0.5589, 0.625, 0.6178, 0.5938, 0.6178, 0.5938, 0.5589, 0.5938, 0.5589, 0.5938, 0.6178, 0.5625, 0.6178, 0.5625, 0.5589, 0.5625, 0.5589, 0.5625, 0.6178, 0.5312, 0.6178, 0.5312, 0.5589, 0.5312, 0.5589, 0.5312, 0.6178, 0.5, 0.6178, 0.5, 0.5589, 0.5, 0.5589, 0.5, 0.6178, 0.4688, 0.6178, 0.4688, 0.5589, 0.4688, 0.5589, 0.4688, 0.6178, 0.4375, 0.6178, 0.4375, 0.5589, 0.4375, 0.5589, 0.4375, 0.6178, 0.4062, 0.6178, 0.4062, 0.5589, 0.4062, 0.5589, 0.4062, 0.6178, 0.375, 0.6178, 0.375, 0.5589, 0.375, 0.5589, 0.375, 0.6178, 0.3438, 0.6178, 0.3438, 0.5589, 0.3438, 0.5589, 0.3438, 0.6178, 0.3125, 0.6178, 0.3125, 0.5589, 0.3125, 0.5589, 0.3125, 0.6178, 0.2812, 0.6178, 0.2812, 0.5589, 0.2812, 0.5589, 0.2812, 0.6178, 0.25, 0.6178, 0.25, 0.5589, 0.25, 0.5589, 0.25, 0.6178, 0.2188, 0.6178, 0.2188, 0.5589, 0.2188, 0.5589, 0.2188, 0.6178, 0.1875, 0.6178, 0.1875, 0.5589, 0.1875, 0.5589, 0.1875, 0.6178, 0.1562, 0.6178, 0.1562, 0.5589, 0.1562, 0.5589, 0.1562, 0.6178, 0.125, 0.6178, 0.125, 0.5589, 0.125, 0.5589, 0.125, 0.6178, 0.09375, 0.6178, 0.09375, 0.5589, 0.09375, 0.5589, 0.09375, 0.6178, 0.0625, 0.6178, 0.0625, 0.5589, 0.0625, 0.5589, 0.0625, 0.6178, 0.03125, 0.6178, 0.03125, 0.5589, 0.03125, 0.5589, 0.03125, 0.6178, 0.0, 0.6178, 0.0, 0.5589, 1.0, 0.7355, 1.0, 0.8016, 0.9688, 0.8016, 0.9688, 0.7355, 0.9688, 0.7355, 0.9688, 0.8016, 0.9375, 0.8016, 0.9375, 0.7355, 0.9375, 0.7355, 0.9375, 0.8016, 0.9062, 0.8016, 0.9063, 0.7355, 0.9063, 0.7355, 0.9062, 0.8016, 0.875, 0.8016, 0.875, 0.7355, 0.875, 0.7355, 0.875, 0.8016, 0.8438, 0.8016, 0.8438, 0.7355, 0.8438, 0.7355, 0.8438, 0.8016, 0.8125, 0.8016, 0.8125, 0.7355, 0.8125, 0.7355, 0.8125, 0.8016, 0.7812, 0.8016, 0.7812, 0.7355, 0.7812, 0.7355, 0.7812, 0.8016, 0.75, 0.8016, 0.75, 0.7355, 0.75, 0.7355, 0.75, 0.8016, 0.7188, 0.8016, 0.7188, 0.7355, 0.7188, 0.7355, 0.7188, 0.8016, 0.6875, 0.8016, 0.6875, 0.7355, 0.6875, 0.7355, 0.6875, 0.8016, 0.6562, 0.8016, 0.6562, 0.7355, 0.6562, 0.7355, 0.6562, 0.8016, 0.625, 0.8016, 0.625, 0.7355, 0.625, 0.7355, 0.625, 0.8016, 0.5938, 0.8016, 0.5938, 0.7355, 0.5938, 0.7355, 0.5938, 0.8016, 0.5625, 0.8016, 0.5625, 0.7355, 0.5625, 0.7355, 0.5625, 0.8016, 0.5312, 0.8016, 0.5312, 0.7355, 0.5312, 0.7355, 0.5312, 0.8016, 0.5, 0.8016, 0.5, 0.7355, 0.5, 0.7355, 0.5, 0.8016, 0.4688, 0.8016, 0.4688, 0.7355, 0.4688, 0.7355, 0.4688, 0.8016, 0.4375, 0.8016, 0.4375, 0.7355, 0.4375, 0.7355, 0.4375, 0.8016, 0.4062, 0.8016, 0.4063, 0.7355, 0.4063, 0.7355, 0.4062, 0.8016, 0.375, 0.8016, 0.375, 0.7355, 0.375, 0.7355, 0.375, 0.8016, 0.3438, 0.8016, 0.3438, 0.7355, 0.3438, 0.7355, 0.3438, 0.8016, 0.3125, 0.8016, 0.3125, 0.7355, 0.3125, 0.7355, 0.3125, 0.8016, 0.2812, 0.8016, 0.2812, 0.7355, 0.2812, 0.7355, 0.2812, 0.8016, 0.25, 0.8016, 0.25, 0.7355, 0.25, 0.7355, 0.25, 0.8016, 0.2188, 0.8016, 0.2188, 0.7355, 0.2188, 0.7355, 0.2188, 0.8016, 0.1875, 0.8016, 0.1875, 0.7355, 0.1875, 0.7355, 0.1875, 0.8016, 0.1562, 0.8016, 0.1562, 0.7355, 0.1562, 0.7355, 0.1562, 0.8016, 0.125, 0.8016, 0.125, 0.7355, 0.125, 0.7355, 0.125, 0.8016, 0.09375, 0.8016, 0.09375, 0.7355, 0.09375, 0.7355, 0.09375, 0.8016, 0.0625, 0.8016, 0.0625, 0.7355, 0.0625, 0.7355, 0.0625, 0.8016, 0.03125, 0.8016, 0.03125, 0.7355, 0.03125, 0.7355, 0.03125, 0.8016, 0.0, 0.8016, 0.0, 0.7355, 0.03125, 0.8678, 0.03125, 0.9339, 0.0, 0.9339, 0.0, 0.8678, 0.0625, 0.8678, 0.0625, 0.9339, 0.03125, 0.9339, 0.03125, 0.8678, 0.09375, 0.8678, 0.09375, 0.9339, 0.0625, 0.9339, 0.0625, 0.8678, 0.125, 0.8678, 0.125, 0.9339, 0.09375, 0.9339, 0.09375, 0.8678, 0.1562, 0.8678, 0.1562, 0.9339, 0.125, 0.9339, 0.125, 0.8678, 0.1875, 0.8678, 0.1875, 0.9339, 0.1562, 0.9339, 0.1562, 0.8678, 0.2188, 0.8678, 0.2188, 0.9339, 0.1875, 0.9339, 0.1875, 0.8678, 0.25, 0.8678, 0.25, 0.9339, 0.2188, 0.9339, 0.2188, 0.8678, 0.2812, 0.8678, 0.2812, 0.9339, 0.25, 0.9339, 0.25, 0.8678, 0.3125, 0.8678, 0.3125, 0.9339, 0.2812, 0.9339, 0.2812, 0.8678, 0.3438, 0.8678, 0.3438, 0.9339, 0.3125, 0.9339, 0.3125, 0.8678, 0.375, 0.8678, 0.375, 0.9339, 0.3438, 0.9339, 0.3438, 0.8678, 0.4062, 0.8678, 0.4062, 0.9339, 0.375, 0.9339, 0.375, 0.8678, 0.4375, 0.8678, 0.4375, 0.9339, 0.4062, 0.9339, 0.4062, 0.8678, 0.4688, 0.8678, 0.4688, 0.9339, 0.4375, 0.9339, 0.4375, 0.8678, 0.5, 0.8678, 0.5, 0.9339, 0.4688, 0.9339, 0.4688, 0.8678, 0.5312, 0.8678, 0.5312, 0.9339, 0.5, 0.9339, 0.5, 0.8678, 0.5625, 0.8678, 0.5625, 0.9339, 0.5312, 0.9339, 0.5312, 0.8678, 0.5938, 0.8678, 0.5938, 0.9339, 0.5625, 0.9339, 0.5625, 0.8678, 0.625, 0.8678, 0.625, 0.9339, 0.5938, 0.9339, 0.5938, 0.8678, 0.6562, 0.8678, 0.6562, 0.9339, 0.625, 0.9339, 0.625, 0.8678, 0.6875, 0.8678, 0.6875, 0.9339, 0.6562, 0.9339, 0.6562, 0.8678, 0.7188, 0.8678, 0.7188, 0.9339, 0.6875, 0.9339, 0.6875, 0.8678, 0.75, 0.8678, 0.75, 0.9339, 0.7188, 0.9339, 0.7188, 0.8678, 0.7812, 0.8678, 0.7812, 0.9339, 0.75, 0.9339, 0.75, 0.8678, 0.8125, 0.8678, 0.8125, 0.9339, 0.7812, 0.9339, 0.7812, 0.8678, 0.8438, 0.8678, 0.8438, 0.9339, 0.8125, 0.9339, 0.8125, 0.8678, 0.875, 0.8678, 0.875, 0.9339, 0.8438, 0.9339, 0.8438, 0.8678, 0.9062, 0.8678, 0.9062, 0.9339, 0.875, 0.9339, 0.875, 0.8678, 0.9375, 0.8678, 0.9375, 0.9339, 0.9062, 0.9339, 0.9062, 0.8678, 0.9688, 0.8678, 0.9688, 0.9339, 0.9375, 0.9339, 0.9375, 0.8678, 1.0, 0.8678, 1.0, 0.9339, 0.9688, 0.9339, 0.9688, 0.8678, 0.03125, 0.5, 0.03125, 0.5589, 0.0, 0.5589, 0.0, 0.5, 0.0625, 0.5, 0.0625, 0.5589, 0.03125, 0.5589, 0.03125, 0.5, 0.09375, 0.5, 0.09375, 0.5589, 0.0625, 0.5589, 0.0625, 0.5, 0.125, 0.5, 0.125, 0.5589, 0.09375, 0.5589, 0.09375, 0.5, 0.1562, 0.5, 0.1562, 0.5589, 0.125, 0.5589, 0.125, 0.5, 0.1875, 0.5, 0.1875, 0.5589, 0.1562, 0.5589, 0.1562, 0.5, 0.2188, 0.5, 0.2188, 0.5589, 0.1875, 0.5589, 0.1875, 0.5, 0.25, 0.5, 0.25, 0.5589, 0.2188, 0.5589, 0.2188, 0.5, 0.2812, 0.5, 0.2812, 0.5589, 0.25, 0.5589, 0.25, 0.5, 0.3125, 0.5, 0.3125, 0.5589, 0.2812, 0.5589, 0.2812, 0.5, 0.3438, 0.5, 0.3438, 0.5589, 0.3125, 0.5589, 0.3125, 0.5, 0.375, 0.5, 0.375, 0.5589, 0.3438, 0.5589, 0.3438, 0.5, 0.4062, 0.5, 0.4062, 0.5589, 0.375, 0.5589, 0.375, 0.5, 0.4375, 0.5, 0.4375, 0.5589, 0.4062, 0.5589, 0.4062, 0.5, 0.4688, 0.5, 0.4688, 0.5589, 0.4375, 0.5589, 0.4375, 0.5, 0.5, 0.5, 0.5, 0.5589, 0.4688, 0.5589, 0.4688, 0.5, 0.5312, 0.5, 0.5312, 0.5589, 0.5, 0.5589, 0.5, 0.5, 0.5625, 0.5, 0.5625, 0.5589, 0.5312, 0.5589, 0.5312, 0.5, 0.5938, 0.5, 0.5938, 0.5589, 0.5625, 0.5589, 0.5625, 0.5, 0.625, 0.5, 0.625, 0.5589, 0.5938, 0.5589, 0.5938, 0.5, 0.6562, 0.5, 0.6562, 0.5589, 0.625, 0.5589, 0.625, 0.5, 0.6875, 0.5, 0.6875, 0.5589, 0.6562, 0.5589, 0.6562, 0.5, 0.7188, 0.5, 0.7188, 0.5589, 0.6875, 0.5589, 0.6875, 0.5, 0.75, 0.5, 0.75, 0.5589, 0.7188, 0.5589, 0.7188, 0.5, 0.7812, 0.5, 0.7812, 0.5589, 0.75, 0.5589, 0.75, 0.5, 0.8125, 0.5, 0.8125, 0.5589, 0.7812, 0.5589, 0.7812, 0.5, 0.8438, 0.5, 0.8438, 0.5589, 0.8125, 0.5589, 0.8125, 0.5, 0.875, 0.5, 0.875, 0.5589, 0.8438, 0.5589, 0.8438, 0.5, 0.9062, 0.5, 0.9062, 0.5589, 0.875, 0.5589, 0.875, 0.5, 0.9375, 0.5, 0.9375, 0.5589, 0.9062, 0.5589, 0.9062, 0.5, 0.9688, 0.5, 0.9688, 0.5589, 0.9375, 0.5589, 0.9375, 0.5, 1.0, 0.5, 1.0, 0.5589, 0.9688, 0.5589, 0.9688, 0.5, 1.0, 0.6178, 1.0, 0.6766, 0.9688, 0.6766, 0.9688, 0.6178, 0.9688, 0.6178, 0.9688, 0.6766, 0.9375, 0.6766, 0.9375, 0.6178, 0.9375, 0.6178, 0.9375, 0.6766, 0.9062, 0.6766, 0.9062, 0.6178, 0.9062, 0.6178, 0.9062, 0.6766, 0.875, 0.6766, 0.875, 0.6178, 0.875, 0.6178, 0.875, 0.6766, 0.8438, 0.6766, 0.8438, 0.6178, 0.8438, 0.6178, 0.8438, 0.6766, 0.8125, 0.6766, 0.8125, 0.6178, 0.8125, 0.6178, 0.8125, 0.6766, 0.7812, 0.6766, 0.7812, 0.6178, 0.7812, 0.6178, 0.7812, 0.6766, 0.75, 0.6766, 0.75, 0.6178, 0.75, 0.6178, 0.75, 0.6766, 0.7188, 0.6766, 0.7188, 0.6178, 0.7188, 0.6178, 0.7188, 0.6766, 0.6875, 0.6766, 0.6875, 0.6178, 0.6875, 0.6178, 0.6875, 0.6766, 0.6562, 0.6766, 0.6562, 0.6178, 0.6562, 0.6178, 0.6562, 0.6766, 0.625, 0.6766, 0.625, 0.6178, 0.625, 0.6178, 0.625, 0.6766, 0.5938, 0.6766, 0.5938, 0.6178, 0.5938, 0.6178, 0.5938, 0.6766, 0.5625, 0.6766, 0.5625, 0.6178, 0.5625, 0.6178, 0.5625, 0.6766, 0.5312, 0.6766, 0.5312, 0.6178, 0.5312, 0.6178, 0.5312, 0.6766, 0.5, 0.6766, 0.5, 0.6178, 0.5, 0.6178, 0.5, 0.6766, 0.4688, 0.6766, 0.4688, 0.6178, 0.4688, 0.6178, 0.4688, 0.6766, 0.4375, 0.6766, 0.4375, 0.6178, 0.4375, 0.6178, 0.4375, 0.6766, 0.4062, 0.6766, 0.4062, 0.6178, 0.4062, 0.6178, 0.4062, 0.6766, 0.375, 0.6766, 0.375, 0.6178, 0.375, 0.6178, 0.375, 0.6766, 0.3438, 0.6766, 0.3438, 0.6178, 0.3438, 0.6178, 0.3438, 0.6766, 0.3125, 0.6766, 0.3125, 0.6178, 0.3125, 0.6178, 0.3125, 0.6766, 0.2812, 0.6766, 0.2812, 0.6178, 0.2812, 0.6178, 0.2812, 0.6766, 0.25, 0.6766, 0.25, 0.6178, 0.25, 0.6178, 0.25, 0.6766, 0.2188, 0.6766, 0.2188, 0.6178, 0.2188, 0.6178, 0.2188, 0.6766, 0.1875, 0.6766, 0.1875, 0.6178, 0.1875, 0.6178, 0.1875, 0.6766, 0.1562, 0.6766, 0.1562, 0.6178, 0.1562, 0.6178, 0.1562, 0.6766, 0.125, 0.6766, 0.125, 0.6178, 0.125, 0.6178, 0.125, 0.6766, 0.09375, 0.6766, 0.09375, 0.6178, 0.09375, 0.6178, 0.09375, 0.6766, 0.0625, 0.6766, 0.0625, 0.6178, 0.0625, 0.6178, 0.0625, 0.6766, 0.03125, 0.6766, 0.03125, 0.6178, 0.03125, 0.6178, 0.03125, 0.6766, 0.0, 0.6766, 0.0, 0.6178])
me_cylinder.materials.append(mat_material_001)
me_cylinder.materials.append(mat_material_002)
me_cylinder.materials.append(mat_material_004)
me_cylinder.materials.append(mat_material_005)
me_cylinder.update()
me_cylinder_001 = bpy.data.meshes.new('Cylinder.001')
me_cylinder_001.from_pydata([(0.004469, 0.2404, 1.196), (0.05355, 0.2356, 1.196), (0.1007, 0.2213, 1.196), (0.1442, 0.198, 1.196), (0.1824, 0.1667, 1.196), (0.2137, 0.1286, 1.196), (0.2369, 0.08511, 1.196), (0.2512, 0.03791, 1.196), (0.2561, -0.01117, 1.196), (0.2512, -0.06025, 1.196), (0.1328, -0.07951, 1.25), (0.2137, -0.1509, 1.196), (0.1824, -0.1891, 1.196), (0.1442, -0.2204, 1.196), (0.1007, -0.2436, 1.196), (0.05355, -0.2579, 1.196), (0.004469, -0.2628, 1.196), (-0.04461, -0.2579, 1.196), (-0.09181, -0.2436, 1.196), (-0.1353, -0.2204, 1.196), (-0.1734, -0.1891, 1.196), (-0.2047, -0.1509, 1.196), (-0.228, -0.1075, 1.196), (-0.2423, -0.06025, 1.196), (-0.2471, -0.01117, 1.196), (-0.2423, 0.03791, 1.196), (-0.228, 0.08511, 1.196), (-0.2047, 0.1286, 1.196), (-0.1734, 0.1667, 1.196), (-0.1353, 0.198, 1.196), (-0.09181, 0.2213, 1.196), (-0.04461, 0.2356, 1.196), (-0.03027, -0.005471, 1.551), (-0.007088, 0.4142, 1.07), (0.07393, 0.4063, 1.07), (0.1518, 0.3826, 1.07), (0.2236, 0.3443, 1.07), (0.2865, 0.2926, 1.07), (0.3382, 0.2297, 1.07), (0.3766, 0.1579, 1.07), (0.4002, 0.07999, 1.07), (0.4082, -0.001021, 1.07), (0.4002, -0.08203, 1.07), (0.3766, -0.1599, 1.07), (0.3382, -0.2317, 1.07), (0.2865, -0.2947, 1.07), (0.2236, -0.3463, 1.07), (0.1518, -0.3847, 1.07), (0.07393, -0.4083, 1.07), (-0.007088, -0.4163, 1.07), (-0.0881, -0.4083, 1.07), (-0.166, -0.3847, 1.07), (-0.2378, -0.3463, 1.07), (-0.3007, -0.2947, 1.07), (-0.3524, -0.2317, 1.07), (-0.3907, -0.1599, 1.07), (-0.4144, -0.08203, 1.07), (-0.4224, -0.001021, 1.07), (-0.4144, 0.07999, 1.07), (-0.3907, 0.1579, 1.07), (-0.3524, 0.2297, 1.07), (-0.3007, 0.2926, 1.07), (-0.2378, 0.3443, 1.07), (-0.166, 0.3826, 1.07), (-0.0881, 0.4063, 1.07), (-0.003988, 0.3819, 0.968), (0.07069, 0.3745, 0.968), (0.1425, 0.3527, 0.968), (0.2087, 0.3173, 0.968), (0.2667, 0.2697, 0.968), (0.3143, 0.2117, 0.968), (0.3497, 0.1455, 0.968), (0.3715, 0.07374, 0.968), (0.3788, -0.0009421, 0.968), (0.3715, -0.07562, 0.968), (0.3497, -0.1474, 0.968), (0.3143, -0.2136, 0.968), (0.2667, -0.2716, 0.968), (0.2087, -0.3192, 0.968), (0.1425, -0.3546, 0.968), (0.07069, -0.3764, 0.968), (-0.003988, -0.3837, 0.968), (-0.07867, -0.3764, 0.968), (-0.1505, -0.3546, 0.968), (-0.2167, -0.3192, 0.968), (-0.2747, -0.2716, 0.968), (-0.3223, -0.2136, 0.968), (-0.3576, -0.1474, 0.968), (-0.3794, -0.07562, 0.968), (-0.3868, -0.0009421, 0.968), (-0.3794, 0.07374, 0.968), (-0.3576, 0.1455, 0.968), (-0.3223, 0.2117, 0.968), (-0.2747, 0.2697, 0.968), (-0.2167, 0.3173, 0.968), (-0.1505, 0.3527, 0.968), (-0.07867, 0.3745, 0.968), (0.1303, -0.01117, 1.372), (-0.01249, 0.1389, 1.336), (0.01659, 0.136, 1.336), (0.04456, 0.1275, 1.336), (0.07033, 0.1137, 1.336), (0.09292, 0.09521, 1.336), (0.1115, 0.07262, 1.336), (0.1252, 0.04685, 1.336), (0.1351, 0.004342, 1.336), (0.1337, -0.03928, 1.336), (0.1252, -0.06724, 1.336), (0.1115, -0.09302, 1.336), (0.09292, -0.1156, 1.336), (0.07033, -0.1341, 1.336), (0.04456, -0.1479, 1.336), (0.01659, -0.1564, 1.336), (-0.01249, -0.1593, 1.336), (-0.04157, -0.1564, 1.336), (-0.06953, -0.1479, 1.336), (-0.0953, -0.1341, 1.336), (-0.1179, -0.1156, 1.336), (-0.1364, -0.09302, 1.336), (-0.1502, -0.06724, 1.336), (-0.1587, -0.03928, 1.336), (-0.1616, -0.0102, 1.336), (-0.1587, 0.01888, 1.336), (-0.1502, 0.04685, 1.336), (-0.1364, 0.07262, 1.336), (-0.1179, 0.09521, 1.336), (-0.0953, 0.1137, 1.336), (-0.06953, 0.1275, 1.336), (-0.04157, 0.136, 1.336), (-0.01725, -0.009108, 1.76), (-0.002148, 0.05556, 1.548), (0.01033, 0.05177, 1.548), (-0.05208, 0.04562, 1.548), (-0.04058, 0.05177, 1.548), (-0.01512, -0.07619, 1.548), (-0.0281, -0.07491, 1.548), (0.02183, 0.04562, 1.548), (-0.0281, 0.05556, 1.548), (-0.04058, -0.07113, 1.548), (0.03191, 0.03735, 1.548), (-0.01512, 0.05683, 1.548), (-0.05208, -0.06498, 1.548), (0.04018, 0.02727, 1.548), (-0.06216, -0.05671, 1.548), (0.04633, 0.01577, 1.548), (-0.07043, -0.04663, 1.548), (0.05075, -0.003191, 1.548), (-0.07657, -0.03513, 1.548), (0.05011, -0.02265, 1.548), (-0.08036, -0.02265, 1.548), (0.04633, -0.03513, 1.548), (-0.08164, -0.009679, 1.548), (0.04018, -0.04663, 1.548), (-0.08036, 0.003297, 1.548), (0.03191, -0.05671, 1.548), (-0.07657, 0.01577, 1.548), (0.02183, -0.06498, 1.548), (-0.07043, 0.02727, 1.548), (0.01033, -0.07113, 1.548), (-0.06216, 0.03735, 1.548), (-0.002148, -0.07491, 1.548), (-0.004125, 0.04738, 1.654), (-0.04752, 0.03875, 1.654), (-0.0154, -0.06712, 1.654), (0.02547, 0.03156, 1.654), (-0.0154, 0.04849, 1.654), (-0.05628, -0.05019, 1.654), (-0.07321, -0.009316, 1.654), (0.02547, -0.05019, 1.654), (-0.05628, 0.03156, 1.654), (0.006719, 0.04409, 1.654), (-0.03752, 0.04409, 1.654), (-0.02668, -0.06601, 1.654), (0.01671, 0.03875, 1.654), (-0.02668, 0.04738, 1.654), (-0.03752, -0.06272, 1.654), (-0.04752, -0.05738, 1.654), (0.03266, 0.0228, 1.654), (0.038, 0.01281, 1.654), (-0.06347, -0.04143, 1.654), (0.04185, -0.003678, 1.654), (-0.06881, -0.03144, 1.654), (0.04129, -0.02059, 1.654), (-0.0721, -0.02059, 1.654), (0.038, -0.03144, 1.654), (0.03266, -0.04143, 1.654), (-0.0721, 0.001961, 1.654), (-0.06881, 0.01281, 1.654), (0.01671, -0.05738, 1.654), (-0.06347, 0.0228, 1.654), (0.006719, -0.06272, 1.654), (-0.004125, -0.06601, 1.654), (-0.007203, 0.03424, 1.707), (-0.04042, 0.02763, 1.707), (-0.01584, -0.05341, 1.707), (0.01545, 0.02213, 1.707), (-0.01584, 0.03509, 1.707), (-0.04713, -0.04045, 1.707), (-0.06009, -0.009164, 1.707), (0.01545, -0.04045, 1.707), (-0.04713, 0.02213, 1.707), (0.001098, 0.03172, 1.707), (-0.03277, 0.03172, 1.707), (-0.02447, -0.05256, 1.707), (0.008749, 0.02763, 1.707), (-0.02447, 0.03424, 1.707), (-0.03277, -0.05005, 1.707), (-0.04042, -0.04596, 1.707), (0.02096, 0.01542, 1.707), (0.02505, 0.00777, 1.707), (-0.05263, -0.03375, 1.707), (0.02799, -0.004848, 1.707), (-0.05672, -0.0261, 1.707), (0.02756, -0.0178, 1.707), (-0.05924, -0.0178, 1.707), (0.02505, -0.0261, 1.707), (0.02096, -0.03375, 1.707), (-0.05924, -0.0005311, 1.707), (-0.05672, 0.00777, 1.707), (0.008749, -0.04596, 1.707), (-0.05263, 0.01542, 1.707), (0.001098, -0.05005, 1.707), (-0.007203, -0.05256, 1.707), (0.008702, 0.04833, 1.601), (-0.0392, 0.04833, 1.601), (-0.02746, -0.07088, 1.601), (0.01952, 0.04254, 1.601), (-0.02746, 0.05189, 1.601), (-0.0392, -0.06732, 1.601), (-0.05002, -0.06154, 1.601), (0.03679, 0.02528, 1.601), (0.04257, 0.01446, 1.601), (-0.06729, -0.04427, 1.601), (0.04674, -0.003391, 1.601), (-0.07307, -0.03345, 1.601), (0.04614, -0.02171, 1.601), (-0.07664, -0.02171, 1.601), (0.04257, -0.03345, 1.601), (0.03679, -0.04427, 1.601), (-0.07664, 0.002714, 1.601), (-0.07307, 0.01446, 1.601), (0.01952, -0.06154, 1.601), (-0.06729, 0.02528, 1.601), (0.008702, -0.06732, 1.601), (-0.003039, -0.07088, 1.601), (-0.003039, 0.05189, 1.601), (-0.05002, 0.04254, 1.601), (-0.01525, -0.07208, 1.601), (0.02901, 0.03476, 1.601), (-0.01525, 0.05309, 1.601), (-0.05951, -0.05375, 1.601), (-0.07784, -0.009496, 1.601), (0.02901, -0.05375, 1.601), (-0.05951, 0.03476, 1.601)], [], [(1, 0, 32), (0, 31, 32), (31, 30, 32), (30, 29, 32), (29, 28, 32), (28, 27, 32), (27, 26, 32), (26, 25, 32), (25, 24, 32), (24, 23, 32), (23, 22, 32), (22, 21, 32), (21, 20, 32), (20, 19, 32), (19, 18, 32), (18, 17, 32), (17, 16, 32), (16, 15, 32), (15, 14, 32), (14, 13, 32), (13, 12, 32), (12, 11, 32), (11, 10, 32), (10, 9, 32), (9, 8, 97, 32), (8, 7, 32, 97), (7, 6, 32), (6, 5, 32), (5, 4, 32), (4, 3, 32), (3, 2, 32), (2, 1, 32), (20, 21, 54, 53), (25, 26, 59, 58), (30, 31, 64, 63), (8, 9, 42, 41), (13, 14, 47, 46), (18, 19, 52, 51), (28, 29, 62, 61), (1, 2, 35, 34), (6, 7, 40, 39), (16, 17, 50, 49), (21, 22, 55, 54), (26, 27, 60, 59), (4, 5, 38, 37), (9, 10, 43, 42), (14, 15, 48, 47), (24, 25, 58, 57), (29, 30, 63, 62), (2, 3, 36, 35), (0, 1, 34, 33), (12, 13, 46, 45), (17, 18, 51, 50), (22, 23, 56, 55), (5, 6, 39, 38), (10, 11, 44, 43), (45, 46, 78, 77), (35, 36, 68, 67), (55, 56, 88, 87), (46, 47, 79, 78), (37, 38, 70, 69), (57, 58, 90, 89), (47, 48, 80, 79), (38, 39, 71, 70), (58, 59, 91, 90), (49, 50, 82, 81), (39, 40, 72, 71), (59, 60, 92, 91), (50, 51, 83, 82), (41, 42, 74, 73), (61, 62, 94, 93), (51, 52, 84, 83), (42, 43, 75, 74), (62, 63, 95, 94), (33, 34, 66, 65), (53, 54, 86, 85), (43, 44, 76, 75), (63, 64, 96, 95), (34, 35, 67, 66), (54, 55, 87, 86), (27, 26, 123, 124), (1, 0, 98, 99), (27, 28, 125, 124), (2, 1, 99, 100), (29, 28, 125, 126), (3, 2, 100, 101), (30, 29, 126, 127), (3, 4, 102, 101), (31, 30, 127, 128), (5, 4, 102, 103), (31, 0, 98, 128), (6, 5, 103, 104), (7, 6, 104, 105), (9, 8, 105, 106), (10, 9, 106, 107), (11, 10, 107, 108), (11, 12, 109, 108), (13, 12, 109, 110), (14, 13, 110, 111), (15, 14, 111, 112), (15, 16, 113, 112), (17, 16, 113, 114), (18, 17, 114, 115), (19, 18, 115, 116), (19, 20, 117, 116), (21, 20, 117, 118), (22, 21, 118, 119), (23, 22, 119, 120), (23, 24, 121, 120), (25, 24, 121, 122), (26, 25, 122, 123), (201, 192, 129), (202, 193, 129), (203, 194, 129), (204, 201, 129), (205, 202, 129), (206, 203, 129), (204, 129, 195), (205, 129, 196), (207, 206, 129), (208, 195, 129), (207, 129, 197), (209, 208, 129), (210, 197, 129), (211, 209, 129), (212, 210, 129), (213, 211, 129), (214, 212, 129), (215, 213, 129), (214, 129, 198), (216, 215, 129), (217, 198, 129), (216, 129, 199), (218, 217, 129), (219, 199, 129), (220, 218, 129), (221, 219, 129), (220, 129, 200), (222, 221, 129), (192, 196, 129), (193, 200, 129), (222, 129, 194), (112, 160, 134, 113), (126, 125, 159, 132), (99, 98, 140, 130), (112, 111, 158, 160), (124, 157, 159, 125), (111, 110, 156, 158), (124, 123, 155, 157), (110, 109, 154, 156), (123, 122, 153, 155), (108, 152, 154, 109), (122, 121, 151, 153), (108, 107, 150, 152), (120, 149, 151, 121), (107, 106, 148, 150), (120, 119, 147, 149), (106, 105, 146, 148), (119, 118, 145, 147), (105, 104, 144, 146), (118, 117, 143, 145), (104, 103, 142, 144), (116, 141, 143, 117), (103, 102, 139, 142), (116, 115, 138, 141), (128, 137, 140, 98), (101, 136, 139, 102), (115, 114, 135, 138), (128, 127, 133, 137), (101, 100, 131, 136), (114, 113, 134, 135), (127, 126, 132, 133), (100, 99, 130, 131), (244, 191, 163, 247), (246, 253, 169, 162), (245, 249, 165, 161), (244, 243, 190, 191), (242, 189, 169, 253), (243, 241, 188, 190), (242, 240, 187, 189), (241, 252, 168, 188), (240, 239, 186, 187), (238, 185, 168, 252), (239, 251, 167, 186), (238, 237, 184, 185), (236, 183, 167, 251), (237, 235, 182, 184), (236, 234, 181, 183), (235, 233, 180, 182), (234, 232, 179, 181), (233, 231, 178, 180), (232, 250, 166, 179), (231, 230, 177, 178), (229, 176, 166, 250), (230, 248, 164, 177), (229, 228, 175, 176), (227, 174, 165, 249), (226, 173, 164, 248), (228, 225, 172, 175), (227, 224, 171, 174), (226, 223, 170, 173), (225, 247, 163, 172), (224, 246, 162, 171), (223, 245, 161, 170), (191, 222, 194, 163), (162, 169, 200, 193), (161, 165, 196, 192), (191, 190, 221, 222), (189, 220, 200, 169), (190, 188, 219, 221), (189, 187, 218, 220), (188, 168, 199, 219), (187, 186, 217, 218), (185, 216, 199, 168), (186, 167, 198, 217), (185, 184, 215, 216), (183, 214, 198, 167), (184, 182, 213, 215), (183, 181, 212, 214), (182, 180, 211, 213), (181, 179, 210, 212), (180, 178, 209, 211), (179, 166, 197, 210), (178, 177, 208, 209), (176, 207, 197, 166), (177, 164, 195, 208), (176, 175, 206, 207), (174, 205, 196, 165), (173, 204, 195, 164), (175, 172, 203, 206), (174, 171, 202, 205), (173, 170, 201, 204), (172, 163, 194, 203), (171, 162, 193, 202), (170, 161, 192, 201), (131, 130, 245, 223), (133, 132, 246, 224), (135, 134, 247, 225), (136, 131, 223, 226), (137, 133, 224, 227), (138, 135, 225, 228), (136, 226, 248, 139), (137, 227, 249, 140), (141, 138, 228, 229), (142, 139, 248, 230), (141, 229, 250, 143), (144, 142, 230, 231), (145, 143, 250, 232), (146, 144, 231, 233), (147, 145, 232, 234), (148, 146, 233, 235), (149, 147, 234, 236), (150, 148, 235, 237), (149, 236, 251, 151), (152, 150, 237, 238), (153, 151, 251, 239), (152, 238, 252, 154), (155, 153, 239, 240), (156, 154, 252, 241), (157, 155, 240, 242), (158, 156, 241, 243), (157, 242, 253, 159), (160, 158, 243, 244), (130, 140, 249, 245), (132, 159, 253, 246), (160, 244, 247, 134)])
_uv = me_cylinder_001.uv_layers.new(name='UVMap')
_uv.uv.foreach_set('vector', [0.2968, 0.4854, 0.25, 0.49, 0.25, 0.25, 0.25, 0.49, 0.2032, 0.4854, 0.25, 0.25, 0.2032, 0.4854, 0.1582, 0.4717, 0.25, 0.25, 0.1582, 0.4717, 0.1167, 0.4496, 0.25, 0.25, 0.1167, 0.4496, 0.08029, 0.4197, 0.25, 0.25, 0.08029, 0.4197, 0.05045, 0.3833, 0.25, 0.25, 0.05045, 0.3833, 0.02827, 0.3418, 0.25, 0.25, 0.02827, 0.3418, 0.01461, 0.2968, 0.25, 0.25, 0.01461, 0.2968, 0.01, 0.25, 0.25, 0.25, 0.01, 0.25, 0.01461, 0.2032, 0.25, 0.25, 0.01461, 0.2032, 0.02827, 0.1582, 0.25, 0.25, 0.02827, 0.1582, 0.05045, 0.1167, 0.25, 0.25, 0.05045, 0.1167, 0.08029, 0.08029, 0.25, 0.25, 0.08029, 0.08029, 0.1167, 0.05045, 0.25, 0.25, 0.1167, 0.05045, 0.1582, 0.02827, 0.25, 0.25, 0.1582, 0.02827, 0.2032, 0.01461, 0.25, 0.25, 0.2032, 0.01461, 0.25, 0.01, 0.25, 0.25, 0.25, 0.01, 0.2968, 0.01461, 0.25, 0.25, 0.2968, 0.01461, 0.3418, 0.02827, 0.25, 0.25, 0.3418, 0.02827, 0.3833, 0.05045, 0.25, 0.25, 0.3833, 0.05045, 0.4197, 0.08029, 0.25, 0.25, 0.4197, 0.08029, 0.4496, 0.1167, 0.25, 0.25, 0.4496, 0.1167, 0.4717, 0.1582, 0.25, 0.25, 0.4717, 0.1582, 0.4854, 0.2032, 0.25, 0.25, 0.4854, 0.2032, 0.49, 0.25, 0.37, 0.25, 0.25, 0.25, 0.49, 0.25, 0.4854, 0.2968, 0.25, 0.25, 0.37, 0.25, 0.4854, 0.2968, 0.4717, 0.3418, 0.25, 0.25, 0.4717, 0.3418, 0.4496, 0.3833, 0.25, 0.25, 0.4496, 0.3833, 0.4197, 0.4197, 0.25, 0.25, 0.4197, 0.4197, 0.3833, 0.4496, 0.25, 0.25, 0.3833, 0.4496, 0.3418, 0.4717, 0.25, 0.25, 0.3418, 0.4717, 0.2968, 0.4854, 0.25, 0.25, 0.375, 1.0, 0.3438, 1.0, 0.3438, 1.0, 0.375, 1.0, 0.2188, 1.0, 0.1875, 1.0, 0.1875, 1.0, 0.2188, 1.0, 0.0625, 1.0, 0.03125, 1.0, 0.03125, 1.0, 0.0625, 1.0, 0.75, 1.0, 0.7188, 1.0, 0.7188, 1.0, 0.75, 1.0, 0.5938, 1.0, 0.5625, 1.0, 0.5625, 1.0, 0.5938, 1.0, 0.4375, 1.0, 0.4062, 1.0, 0.4062, 1.0, 0.4375, 1.0, 0.125, 1.0, 0.09375, 1.0, 0.09375, 1.0, 0.125, 1.0, 0.9688, 1.0, 0.9375, 1.0, 0.9375, 1.0, 0.9688, 1.0, 0.8125, 1.0, 0.7812, 1.0, 0.7812, 1.0, 0.8125, 1.0, 0.5, 1.0, 0.4688, 1.0, 0.4688, 1.0, 0.5, 1.0, 0.3438, 1.0, 0.3125, 1.0, 0.3125, 1.0, 0.3438, 1.0, 0.1875, 1.0, 0.1562, 1.0, 0.1562, 1.0, 0.1875, 1.0, 0.875, 1.0, 0.8438, 1.0, 0.8438, 1.0, 0.875, 1.0, 0.7188, 1.0, 0.6875, 1.0, 0.6875, 1.0, 0.7188, 1.0, 0.5625, 1.0, 0.5312, 1.0, 0.5312, 1.0, 0.5625, 1.0, 0.25, 1.0, 0.2188, 1.0, 0.2188, 1.0, 0.25, 1.0, 0.09375, 1.0, 0.0625, 1.0, 0.0625, 1.0, 0.09375, 1.0, 0.9375, 1.0, 0.9062, 1.0, 0.9062, 1.0, 0.9375, 1.0, 1.0, 1.0, 0.9688, 1.0, 0.9688, 1.0, 1.0, 1.0, 0.625, 1.0, 0.5938, 1.0, 0.5938, 1.0, 0.625, 1.0, 0.4688, 1.0, 0.4375, 1.0, 0.4375, 1.0, 0.4688, 1.0, 0.3125, 1.0, 0.2812, 1.0, 0.2812, 1.0, 0.3125, 1.0, 0.8438, 1.0, 0.8125, 1.0, 0.8125, 1.0, 0.8438, 1.0, 0.6875, 1.0, 0.6562, 1.0, 0.6562, 1.0, 0.6875, 1.0, 0.625, 1.0, 0.5938, 1.0, 0.5938, 1.0, 0.625, 1.0, 0.9375, 1.0, 0.9062, 1.0, 0.9062, 1.0, 0.9375, 1.0, 0.3125, 1.0, 0.2812, 1.0, 0.2812, 1.0, 0.3125, 1.0, 0.5938, 1.0, 0.5625, 1.0, 0.5625, 1.0, 0.5938, 1.0, 0.875, 1.0, 0.8438, 1.0, 0.8438, 1.0, 0.875, 1.0, 0.25, 1.0, 0.2188, 1.0, 0.2188, 1.0, 0.25, 1.0, 0.5625, 1.0, 0.5312, 1.0, 0.5312, 1.0, 0.5625, 1.0, 0.8438, 1.0, 0.8125, 1.0, 0.8125, 1.0, 0.8438, 1.0, 0.2188, 1.0, 0.1875, 1.0, 0.1875, 1.0, 0.2188, 1.0, 0.5, 1.0, 0.4688, 1.0, 0.4688, 1.0, 0.5, 1.0, 0.8125, 1.0, 0.7812, 1.0, 0.7812, 1.0, 0.8125, 1.0, 0.1875, 1.0, 0.1562, 1.0, 0.1562, 1.0, 0.1875, 1.0, 0.4688, 1.0, 0.4375, 1.0, 0.4375, 1.0, 0.4688, 1.0, 0.75, 1.0, 0.7188, 1.0, 0.7188, 1.0, 0.75, 1.0, 0.125, 1.0, 0.09375, 1.0, 0.09375, 1.0, 0.125, 1.0, 0.4375, 1.0, 0.4062, 1.0, 0.4062, 1.0, 0.4375, 1.0, 0.7188, 1.0, 0.6875, 1.0, 0.6875, 1.0, 0.7188, 1.0, 0.09375, 1.0, 0.0625, 1.0, 0.0625, 1.0, 0.09375, 1.0, 1.0, 1.0, 0.9688, 1.0, 0.9688, 1.0, 1.0, 1.0, 0.375, 1.0, 0.3438, 1.0, 0.3438, 1.0, 0.375, 1.0, 0.6875, 1.0, 0.6562, 1.0, 0.6562, 1.0, 0.6875, 1.0, 0.0625, 1.0, 0.03125, 1.0, 0.03125, 1.0, 0.0625, 1.0, 0.9688, 1.0, 0.9375, 1.0, 0.9375, 1.0, 0.9688, 1.0, 0.3438, 1.0, 0.3125, 1.0, 0.3125, 1.0, 0.3438, 1.0, 0.05045, 0.3833, 0.02827, 0.3418, 0.02827, 0.3418, 0.05045, 0.3833, 0.2968, 0.4854, 0.25, 0.49, 0.25, 0.49, 0.2968, 0.4854, 0.05045, 0.3833, 0.08029, 0.4197, 0.08029, 0.4197, 0.05045, 0.3833, 0.3418, 0.4717, 0.2968, 0.4854, 0.2968, 0.4854, 0.3418, 0.4717, 0.1167, 0.4496, 0.08029, 0.4197, 0.08029, 0.4197, 0.1167, 0.4496, 0.3833, 0.4496, 0.3418, 0.4717, 0.3418, 0.4717, 0.3833, 0.4496, 0.1582, 0.4717, 0.1167, 0.4496, 0.1167, 0.4496, 0.1582, 0.4717, 0.3833, 0.4496, 0.4197, 0.4197, 0.4197, 0.4197, 0.3833, 0.4496, 0.2032, 0.4854, 0.1582, 0.4717, 0.1582, 0.4717, 0.2032, 0.4854, 0.4496, 0.3833, 0.4197, 0.4197, 0.4197, 0.4197, 0.4496, 0.3833, 0.2032, 0.4854, 0.25, 0.49, 0.25, 0.49, 0.2032, 0.4854, 0.4717, 0.3418, 0.4496, 0.3833, 0.4496, 0.3833, 0.4717, 0.3418, 0.4854, 0.2968, 0.4717, 0.3418, 0.4717, 0.3418, 0.4854, 0.2968, 0.4854, 0.2032, 0.49, 0.25, 0.49, 0.25, 0.4854, 0.2032, 0.4717, 0.1582, 0.4854, 0.2032, 0.4854, 0.2032, 0.4717, 0.1582, 0.4496, 0.1167, 0.4717, 0.1582, 0.4717, 0.1582, 0.4496, 0.1167, 0.4496, 0.1167, 0.4197, 0.08029, 0.4197, 0.08029, 0.4496, 0.1167, 0.3833, 0.05045, 0.4197, 0.08029, 0.4197, 0.08029, 0.3833, 0.05045, 0.3418, 0.02827, 0.3833, 0.05045, 0.3833, 0.05045, 0.3418, 0.02827, 0.2968, 0.01461, 0.3418, 0.02827, 0.3418, 0.02827, 0.2968, 0.01461, 0.2968, 0.01461, 0.25, 0.01, 0.25, 0.01, 0.2968, 0.01461, 0.2032, 0.01461, 0.25, 0.01, 0.25, 0.01, 0.2032, 0.01461, 0.1582, 0.02827, 0.2032, 0.01461, 0.2032, 0.01461, 0.1582, 0.02827, 0.1167, 0.05045, 0.1582, 0.02827, 0.1582, 0.02827, 0.1167, 0.05045, 0.1167, 0.05045, 0.08029, 0.08029, 0.08029, 0.08029, 0.1167, 0.05045, 0.05045, 0.1167, 0.08029, 0.08029, 0.08029, 0.08029, 0.05045, 0.1167, 0.02827, 0.1582, 0.05045, 0.1167, 0.05045, 0.1167, 0.02827, 0.1582, 0.01461, 0.2032, 0.02827, 0.1582, 0.02827, 0.1582, 0.01461, 0.2032, 0.01461, 0.2032, 0.01, 0.25, 0.01, 0.25, 0.01461, 0.2032, 0.01461, 0.2968, 0.01, 0.25, 0.01, 0.25, 0.01461, 0.2968, 0.02827, 0.3418, 0.01461, 0.2968, 0.01461, 0.2968, 0.02827, 0.3418, 0.3418, 0.4717, 0.2968, 0.4854, 0.3418, 0.4717, 0.1582, 0.4717, 0.1167, 0.4496, 0.1582, 0.4717, 0.2032, 0.01461, 0.25, 0.01, 0.2032, 0.01461, 0.3833, 0.4496, 0.3418, 0.4717, 0.3833, 0.4496, 0.2032, 0.4854, 0.1582, 0.4717, 0.2032, 0.4854, 0.1582, 0.02827, 0.2032, 0.01461, 0.1582, 0.02827, 0.3833, 0.4496, 0.3833, 0.4496, 0.4197, 0.4197, 0.2032, 0.4854, 0.2032, 0.4854, 0.25, 0.49, 0.1167, 0.05045, 0.1582, 0.02827, 0.1167, 0.05045, 0.4496, 0.3833, 0.4197, 0.4197, 0.4496, 0.3833, 0.1167, 0.05045, 0.1167, 0.05045, 0.08029, 0.08029, 0.4717, 0.3418, 0.4496, 0.3833, 0.4717, 0.3418, 0.05045, 0.1167, 0.08029, 0.08029, 0.05045, 0.1167, 0.4854, 0.2968, 0.4717, 0.3418, 0.4854, 0.2968, 0.02827, 0.1582, 0.05045, 0.1167, 0.02827, 0.1582, 0.4854, 0.2032, 0.49, 0.25, 0.4854, 0.2032, 0.01461, 0.2032, 0.02827, 0.1582, 0.01461, 0.2032, 0.4717, 0.1582, 0.4854, 0.2032, 0.4717, 0.1582, 0.01461, 0.2032, 0.01461, 0.2032, 0.01, 0.25, 0.4496, 0.1167, 0.4717, 0.1582, 0.4496, 0.1167, 0.01461, 0.2968, 0.01, 0.25, 0.01461, 0.2968, 0.4496, 0.1167, 0.4496, 0.1167, 0.4197, 0.08029, 0.02827, 0.3418, 0.01461, 0.2968, 0.02827, 0.3418, 0.3833, 0.05045, 0.4197, 0.08029, 0.3833, 0.05045, 0.05045, 0.3833, 0.02827, 0.3418, 0.05045, 0.3833, 0.3418, 0.02827, 0.3833, 0.05045, 0.3418, 0.02827, 0.05045, 0.3833, 0.05045, 0.3833, 0.08029, 0.4197, 0.2968, 0.01461, 0.3418, 0.02827, 0.2968, 0.01461, 0.2968, 0.4854, 0.25, 0.49, 0.2968, 0.4854, 0.1167, 0.4496, 0.08029, 0.4197, 0.1167, 0.4496, 0.2968, 0.01461, 0.2968, 0.01461, 0.25, 0.01, 0.2968, 0.01461, 0.2968, 0.01461, 0.25, 0.01, 0.25, 0.01, 0.1167, 0.4496, 0.08029, 0.4197, 0.08029, 0.4197, 0.1167, 0.4496, 0.2968, 0.4854, 0.25, 0.49, 0.25, 0.49, 0.2968, 0.4854, 0.2968, 0.01461, 0.3418, 0.02827, 0.3418, 0.02827, 0.2968, 0.01461, 0.05045, 0.3833, 0.05045, 0.3833, 0.08029, 0.4197, 0.08029, 0.4197, 0.3418, 0.02827, 0.3833, 0.05045, 0.3833, 0.05045, 0.3418, 0.02827, 0.05045, 0.3833, 0.02827, 0.3418, 0.02827, 0.3418, 0.05045, 0.3833, 0.3833, 0.05045, 0.4197, 0.08029, 0.4197, 0.08029, 0.3833, 0.05045, 0.02827, 0.3418, 0.01461, 0.2968, 0.01461, 0.2968, 0.02827, 0.3418, 0.4496, 0.1167, 0.4496, 0.1167, 0.4197, 0.08029, 0.4197, 0.08029, 0.01461, 0.2968, 0.01, 0.25, 0.01, 0.25, 0.01461, 0.2968, 0.4496, 0.1167, 0.4717, 0.1582, 0.4717, 0.1582, 0.4496, 0.1167, 0.01461, 0.2032, 0.01461, 0.2032, 0.01, 0.25, 0.01, 0.25, 0.4717, 0.1582, 0.4854, 0.2032, 0.4854, 0.2032, 0.4717, 0.1582, 0.01461, 0.2032, 0.02827, 0.1582, 0.02827, 0.1582, 0.01461, 0.2032, 0.4854, 0.2032, 0.49, 0.25, 0.49, 0.25, 0.4854, 0.2032, 0.02827, 0.1582, 0.05045, 0.1167, 0.05045, 0.1167, 0.02827, 0.1582, 0.4854, 0.2968, 0.4717, 0.3418, 0.4717, 0.3418, 0.4854, 0.2968, 0.05045, 0.1167, 0.08029, 0.08029, 0.08029, 0.08029, 0.05045, 0.1167, 0.4717, 0.3418, 0.4496, 0.3833, 0.4496, 0.3833, 0.4717, 0.3418, 0.1167, 0.05045, 0.1167, 0.05045, 0.08029, 0.08029, 0.08029, 0.08029, 0.4496, 0.3833, 0.4197, 0.4197, 0.4197, 0.4197, 0.4496, 0.3833, 0.1167, 0.05045, 0.1582, 0.02827, 0.1582, 0.02827, 0.1167, 0.05045, 0.2032, 0.4854, 0.2032, 0.4854, 0.25, 0.49, 0.25, 0.49, 0.3833, 0.4496, 0.3833, 0.4496, 0.4197, 0.4197, 0.4197, 0.4197, 0.1582, 0.02827, 0.2032, 0.01461, 0.2032, 0.01461, 0.1582, 0.02827, 0.2032, 0.4854, 0.1582, 0.4717, 0.1582, 0.4717, 0.2032, 0.4854, 0.3833, 0.4496, 0.3418, 0.4717, 0.3418, 0.4717, 0.3833, 0.4496, 0.2032, 0.01461, 0.25, 0.01, 0.25, 0.01, 0.2032, 0.01461, 0.1582, 0.4717, 0.1167, 0.4496, 0.1167, 0.4496, 0.1582, 0.4717, 0.3418, 0.4717, 0.2968, 0.4854, 0.2968, 0.4854, 0.3418, 0.4717, 0.2968, 0.01461, 0.2968, 0.01461, 0.25, 0.01, 0.25, 0.01, 0.1167, 0.4496, 0.08029, 0.4197, 0.08029, 0.4197, 0.1167, 0.4496, 0.2968, 0.4854, 0.25, 0.49, 0.25, 0.49, 0.2968, 0.4854, 0.2968, 0.01461, 0.3418, 0.02827, 0.3418, 0.02827, 0.2968, 0.01461, 0.05045, 0.3833, 0.05045, 0.3833, 0.08029, 0.4197, 0.08029, 0.4197, 0.3418, 0.02827, 0.3833, 0.05045, 0.3833, 0.05045, 0.3418, 0.02827, 0.05045, 0.3833, 0.02827, 0.3418, 0.02827, 0.3418, 0.05045, 0.3833, 0.3833, 0.05045, 0.4197, 0.08029, 0.4197, 0.08029, 0.3833, 0.05045, 0.02827, 0.3418, 0.01461, 0.2968, 0.01461, 0.2968, 0.02827, 0.3418, 0.4496, 0.1167, 0.4496, 0.1167, 0.4197, 0.08029, 0.4197, 0.08029, 0.01461, 0.2968, 0.01, 0.25, 0.01, 0.25, 0.01461, 0.2968, 0.4496, 0.1167, 0.4717, 0.1582, 0.4717, 0.1582, 0.4496, 0.1167, 0.01461, 0.2032, 0.01461, 0.2032, 0.01, 0.25, 0.01, 0.25, 0.4717, 0.1582, 0.4854, 0.2032, 0.4854, 0.2032, 0.4717, 0.1582, 0.01461, 0.2032, 0.02827, 0.1582, 0.02827, 0.1582, 0.01461, 0.2032, 0.4854, 0.2032, 0.49, 0.25, 0.49, 0.25, 0.4854, 0.2032, 0.02827, 0.1582, 0.05045, 0.1167, 0.05045, 0.1167, 0.02827, 0.1582, 0.4854, 0.2968, 0.4717, 0.3418, 0.4717, 0.3418, 0.4854, 0.2968, 0.05045, 0.1167, 0.08029, 0.08029, 0.08029, 0.08029, 0.05045, 0.1167, 0.4717, 0.3418, 0.4496, 0.3833, 0.4496, 0.3833, 0.4717, 0.3418, 0.1167, 0.05045, 0.1167, 0.05045, 0.08029, 0.08029, 0.08029, 0.08029, 0.4496, 0.3833, 0.4197, 0.4197, 0.4197, 0.4197, 0.4496, 0.3833, 0.1167, 0.05045, 0.1582, 0.02827, 0.1582, 0.02827, 0.1167, 0.05045, 0.2032, 0.4854, 0.2032, 0.4854, 0.25, 0.49, 0.25, 0.49, 0.3833, 0.4496, 0.3833, 0.4496, 0.4197, 0.4197, 0.4197, 0.4197, 0.1582, 0.02827, 0.2032, 0.01461, 0.2032, 0.01461, 0.1582, 0.02827, 0.2032, 0.4854, 0.1582, 0.4717, 0.1582, 0.4717, 0.2032, 0.4854, 0.3833, 0.4496, 0.3418, 0.4717, 0.3418, 0.4717, 0.3833, 0.4496, 0.2032, 0.01461, 0.25, 0.01, 0.25, 0.01, 0.2032, 0.01461, 0.1582, 0.4717, 0.1167, 0.4496, 0.1167, 0.4496, 0.1582, 0.4717, 0.3418, 0.4717, 0.2968, 0.4854, 0.2968, 0.4854, 0.3418, 0.4717, 0.2968, 0.01461, 0.2968, 0.01461, 0.25, 0.01, 0.25, 0.01, 0.1167, 0.4496, 0.08029, 0.4197, 0.08029, 0.4197, 0.1167, 0.4496, 0.2968, 0.4854, 0.25, 0.49, 0.25, 0.49, 0.2968, 0.4854, 0.2968, 0.01461, 0.3418, 0.02827, 0.3418, 0.02827, 0.2968, 0.01461, 0.05045, 0.3833, 0.05045, 0.3833, 0.08029, 0.4197, 0.08029, 0.4197, 0.3418, 0.02827, 0.3833, 0.05045, 0.3833, 0.05045, 0.3418, 0.02827, 0.05045, 0.3833, 0.02827, 0.3418, 0.02827, 0.3418, 0.05045, 0.3833, 0.3833, 0.05045, 0.4197, 0.08029, 0.4197, 0.08029, 0.3833, 0.05045, 0.02827, 0.3418, 0.01461, 0.2968, 0.01461, 0.2968, 0.02827, 0.3418, 0.4496, 0.1167, 0.4496, 0.1167, 0.4197, 0.08029, 0.4197, 0.08029, 0.01461, 0.2968, 0.01, 0.25, 0.01, 0.25, 0.01461, 0.2968, 0.4496, 0.1167, 0.4717, 0.1582, 0.4717, 0.1582, 0.4496, 0.1167, 0.01461, 0.2032, 0.01461, 0.2032, 0.01, 0.25, 0.01, 0.25, 0.4717, 0.1582, 0.4854, 0.2032, 0.4854, 0.2032, 0.4717, 0.1582, 0.01461, 0.2032, 0.02827, 0.1582, 0.02827, 0.1582, 0.01461, 0.2032, 0.4854, 0.2032, 0.49, 0.25, 0.49, 0.25, 0.4854, 0.2032, 0.02827, 0.1582, 0.05045, 0.1167, 0.05045, 0.1167, 0.02827, 0.1582, 0.4854, 0.2968, 0.4717, 0.3418, 0.4717, 0.3418, 0.4854, 0.2968, 0.05045, 0.1167, 0.08029, 0.08029, 0.08029, 0.08029, 0.05045, 0.1167, 0.4717, 0.3418, 0.4496, 0.3833, 0.4496, 0.3833, 0.4717, 0.3418, 0.1167, 0.05045, 0.1167, 0.05045, 0.08029, 0.08029, 0.08029, 0.08029, 0.4496, 0.3833, 0.4197, 0.4197, 0.4197, 0.4197, 0.4496, 0.3833, 0.1167, 0.05045, 0.1582, 0.02827, 0.1582, 0.02827, 0.1167, 0.05045, 0.2032, 0.4854, 0.2032, 0.4854, 0.25, 0.49, 0.25, 0.49, 0.3833, 0.4496, 0.3833, 0.4496, 0.4197, 0.4197, 0.4197, 0.4197, 0.1582, 0.02827, 0.2032, 0.01461, 0.2032, 0.01461, 0.1582, 0.02827, 0.2032, 0.4854, 0.1582, 0.4717, 0.1582, 0.4717, 0.2032, 0.4854, 0.3833, 0.4496, 0.3418, 0.4717, 0.3418, 0.4717, 0.3833, 0.4496, 0.2032, 0.01461, 0.25, 0.01, 0.25, 0.01, 0.2032, 0.01461, 0.1582, 0.4717, 0.1167, 0.4496, 0.1167, 0.4496, 0.1582, 0.4717, 0.3418, 0.4717, 0.2968, 0.4854, 0.2968, 0.4854, 0.3418, 0.4717, 0.3418, 0.4717, 0.2968, 0.4854, 0.2968, 0.4854, 0.3418, 0.4717, 0.1582, 0.4717, 0.1167, 0.4496, 0.1167, 0.4496, 0.1582, 0.4717, 0.2032, 0.01461, 0.25, 0.01, 0.25, 0.01, 0.2032, 0.01461, 0.3833, 0.4496, 0.3418, 0.4717, 0.3418, 0.4717, 0.3833, 0.4496, 0.2032, 0.4854, 0.1582, 0.4717, 0.1582, 0.4717, 0.2032, 0.4854, 0.1582, 0.02827, 0.2032, 0.01461, 0.2032, 0.01461, 0.1582, 0.02827, 0.3833, 0.4496, 0.3833, 0.4496, 0.4197, 0.4197, 0.4197, 0.4197, 0.2032, 0.4854, 0.2032, 0.4854, 0.25, 0.49, 0.25, 0.49, 0.1167, 0.05045, 0.1582, 0.02827, 0.1582, 0.02827, 0.1167, 0.05045, 0.4496, 0.3833, 0.4197, 0.4197, 0.4197, 0.4197, 0.4496, 0.3833, 0.1167, 0.05045, 0.1167, 0.05045, 0.08029, 0.08029, 0.08029, 0.08029, 0.4717, 0.3418, 0.4496, 0.3833, 0.4496, 0.3833, 0.4717, 0.3418, 0.05045, 0.1167, 0.08029, 0.08029, 0.08029, 0.08029, 0.05045, 0.1167, 0.4854, 0.2968, 0.4717, 0.3418, 0.4717, 0.3418, 0.4854, 0.2968, 0.02827, 0.1582, 0.05045, 0.1167, 0.05045, 0.1167, 0.02827, 0.1582, 0.4854, 0.2032, 0.49, 0.25, 0.49, 0.25, 0.4854, 0.2032, 0.01461, 0.2032, 0.02827, 0.1582, 0.02827, 0.1582, 0.01461, 0.2032, 0.4717, 0.1582, 0.4854, 0.2032, 0.4854, 0.2032, 0.4717, 0.1582, 0.01461, 0.2032, 0.01461, 0.2032, 0.01, 0.25, 0.01, 0.25, 0.4496, 0.1167, 0.4717, 0.1582, 0.4717, 0.1582, 0.4496, 0.1167, 0.01461, 0.2968, 0.01, 0.25, 0.01, 0.25, 0.01461, 0.2968, 0.4496, 0.1167, 0.4496, 0.1167, 0.4197, 0.08029, 0.4197, 0.08029, 0.02827, 0.3418, 0.01461, 0.2968, 0.01461, 0.2968, 0.02827, 0.3418, 0.3833, 0.05045, 0.4197, 0.08029, 0.4197, 0.08029, 0.3833, 0.05045, 0.05045, 0.3833, 0.02827, 0.3418, 0.02827, 0.3418, 0.05045, 0.3833, 0.3418, 0.02827, 0.3833, 0.05045, 0.3833, 0.05045, 0.3418, 0.02827, 0.05045, 0.3833, 0.05045, 0.3833, 0.08029, 0.4197, 0.08029, 0.4197, 0.2968, 0.01461, 0.3418, 0.02827, 0.3418, 0.02827, 0.2968, 0.01461, 0.2968, 0.4854, 0.25, 0.49, 0.25, 0.49, 0.2968, 0.4854, 0.1167, 0.4496, 0.08029, 0.4197, 0.08029, 0.4197, 0.1167, 0.4496, 0.2968, 0.01461, 0.2968, 0.01461, 0.25, 0.01, 0.25, 0.01])
me_cylinder_001.materials.append(mat_material_003)
me_cylinder_001.update()

# ---- objects
ob_cylinder = bpy.data.objects.new('Cylinder', me_cylinder)
ob_cylinder_001 = bpy.data.objects.new('Cylinder.001', me_cylinder_001)

# ---- transforms, parenting, visibility, modifiers, constraints
ob_cylinder.location = (0.0, 0.0, 0.0)
ob_cylinder_001.location = (0.0, 0.0, 0.0)

# ---- collection membership
col_collection.objects.link(ob_cylinder)
col_collection.objects.link(ob_cylinder_001)

# ---- scene / render settings (as saved in the file)
scene.frame_start = 1; scene.frame_end = 250; scene.frame_set(1)
scene.render.engine = 'BLENDER_EEVEE_NEXT'
scene.cycles.sampling_pattern = 'TABULATED_SOBOL'
scene.cycles.use_light_tree = False
scene.view_settings.view_transform = 'Filmic'
bpy.context.view_layer.update()

# ---- added for rendering (the .blend has no active camera and no usable light): camera, sun
cam_auto = bpy.data.cameras.new('AutoCamera')
cam_auto.lens = 50.0
cam_auto.sensor_width = 36.0
cam_auto.clip_end = 1000.0
ob_auto_camera = bpy.data.objects.new('AutoCamera', cam_auto)
scene.collection.objects.link(ob_auto_camera)
ob_auto_camera.location = (3.13427, -3.70977, 2.69312)
ob_auto_camera.rotation_euler = (1.09748, -7.21219e-08, 0.694738)
scene.camera = ob_auto_camera
light_auto_sun = bpy.data.lights.new('AutoSun', 'SUN')
light_auto_sun.energy = 3.0
light_auto_sun.angle = 0.0523599
ob_auto_sun = bpy.data.objects.new('AutoSun', light_auto_sun)
scene.collection.objects.link(ob_auto_sun)
ob_auto_sun.rotation_euler = (0.872665, 0.174533, 0.523599)
bpy.context.view_layer.update()
